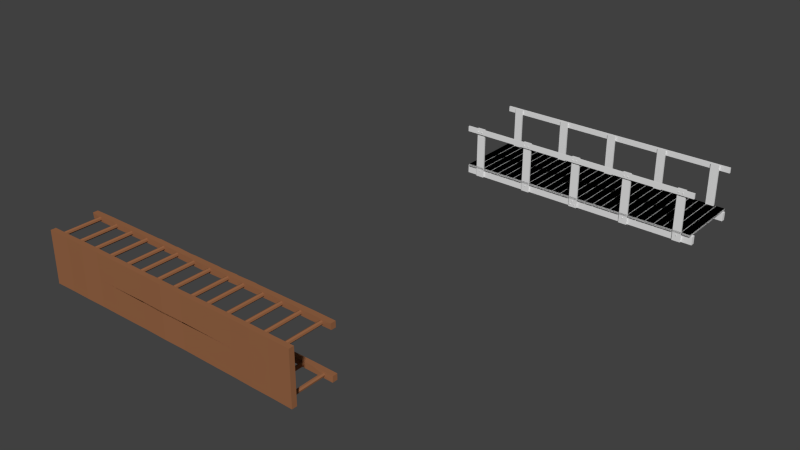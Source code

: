 # Source: untitled.blend  (saved by Blender 2.75.0; exported with 4.5.12 LTS)
import bpy
from mathutils import Matrix  # noqa: F401  (used for matrix-valued properties, if any)

bpy.ops.wm.read_factory_settings(use_empty=True)
scene = bpy.context.scene
scene.name = 'Scene'

# ---- collections
col_collection_1 = bpy.data.collections.new('Collection 1'); scene.collection.children.link(col_collection_1)

# ---- materials (node trees are filled in below, after node groups)
mat_holz = bpy.data.materials.new('Holz')
mat_holz.alpha_threshold = 0.0
mat_holz.use_transparent_shadow = False
mat_holz.diffuse_color = (0.3108, 0.132, 0.06121, 1.0)
mat_holz.roughness = 1.0
mat_holz.specular_intensity = 0.6

# ---- material node trees

# ---- world
world_world = bpy.data.worlds.new('World'); scene.world = world_world
world_world.color = (0.05088, 0.05088, 0.05088)
world_world.use_sun_shadow = False
world_world.sun_shadow_jitter_overblur = 0.0
world_world.cycles.sampling_method = 'MANUAL'
world_world.cycles.sample_map_resolution = 256

# ---- meshes
me_cube_029 = bpy.data.meshes.new('Cube.029')
me_cube_029.from_pydata([(-0.9412, -54.41, -9.022), (-0.9412, -54.41, 41.17), (-0.895, -54.41, -9.022), (-0.895, -54.41, 41.17), (-0.9412, -56.41, -9.022), (-0.9412, -56.41, 41.17), (-0.895, -56.41, -9.022), (-0.895, -56.41, 41.17), (-1.004, -55.9, 38.11), (-0.9909, -55.9, 38.11), (-1.004, -55.99, 38.31), (-0.9909, -55.99, 38.31), (-1.004, -55.99, 38.72), (-0.9909, -55.99, 38.72), (-1.004, -55.9, 38.92), (-0.9909, -55.9, 38.92), (-1.004, -55.81, 38.72), (-0.9909, -55.81, 38.72), (-1.004, -55.81, 38.31), (-0.9909, -55.81, 38.31), (-0.9909, -55.9, 37.91), (-0.9874, -55.9, 37.91), (-0.9909, -56.03, 38.21), (-0.9874, -56.03, 38.21), (-0.9909, -56.03, 38.82), (-0.9874, -56.03, 38.82), (-0.9909, -55.9, 39.12), (-0.9874, -55.9, 39.12), (-0.9909, -55.77, 38.82), (-0.9874, -55.77, 38.82), (-0.9909, -55.77, 38.21), (-0.9874, -55.77, 38.21), (-1.004, -54.89, 38.15), (-0.9909, -54.89, 38.15), (-1.004, -54.98, 38.35), (-0.9909, -54.98, 38.35), (-1.004, -54.98, 38.75), (-0.9909, -54.98, 38.75), (-1.004, -54.89, 38.95), (-0.9909, -54.89, 38.95), (-1.004, -54.8, 38.75), (-0.9909, -54.8, 38.75), (-1.004, -54.8, 38.35), (-0.9909, -54.8, 38.35), (-0.9909, -54.89, 37.94), (-0.9874, -54.89, 37.94), (-0.9909, -55.02, 38.25), (-0.9874, -55.02, 38.25), (-0.9909, -55.02, 38.85), (-0.9874, -55.02, 38.85), (-0.9909, -54.89, 39.15), (-0.9874, -54.89, 39.15), (-0.9909, -54.76, 38.85), (-0.9874, -54.76, 38.85), (-0.9909, -54.76, 38.25), (-0.9874, -54.76, 38.25), (-0.9582, -55.41, -3.626), (-0.9447, -55.41, -3.626), (-0.9582, -55.49, -3.425), (-0.9447, -55.49, -3.425), (-0.9582, -55.49, -3.024), (-0.9447, -55.49, -3.024), (-0.9582, -55.41, -2.823), (-0.9447, -55.41, -2.823), (-0.9582, -55.32, -3.024), (-0.9447, -55.32, -3.024), (-0.9582, -55.32, -3.425), (-0.9447, -55.32, -3.425), (-0.9448, -55.41, -3.831), (-0.9413, -55.41, -3.831), (-0.9448, -55.54, -3.528), (-0.9413, -55.54, -3.528), (-0.9448, -55.54, -2.923), (-0.9413, -55.54, -2.923), (-0.9448, -55.41, -2.62), (-0.9413, -55.41, -2.62), (-0.9448, -55.27, -2.923), (-0.9413, -55.27, -2.923), (-0.9448, -55.27, -3.528), (-0.9413, -55.27, -3.528), (-0.9413, -42.03, -3.528), (-0.9448, -42.03, -3.528), (-0.9413, -42.03, -2.923), (-0.9448, -42.03, -2.923), (-0.9413, -42.16, -2.62), (-0.9448, -42.16, -2.62), (-0.9413, -42.29, -2.923), (-0.9448, -42.29, -2.923), (-0.9413, -42.29, -3.528), (-0.9448, -42.29, -3.528), (-0.9413, -42.16, -3.831), (-0.9448, -42.16, -3.831), (-0.9447, -42.07, -3.425), (-0.9582, -42.07, -3.425), (-0.9447, -42.07, -3.024), (-0.9582, -42.07, -3.024), (-0.9447, -42.16, -2.823), (-0.9582, -42.16, -2.823), (-0.9447, -42.25, -3.024), (-0.9582, -42.25, -3.024), (-0.9447, -42.25, -3.425), (-0.9582, -42.25, -3.425), (-0.9447, -42.16, -3.626), (-0.9582, -42.16, -3.626), (-0.9874, -41.51, 38.25), (-0.9909, -41.51, 38.25), (-0.9874, -41.51, 38.85), (-0.9909, -41.51, 38.85), (-0.9874, -41.64, 39.15), (-0.9909, -41.64, 39.15), (-0.9874, -41.78, 38.85), (-0.9909, -41.78, 38.85), (-0.9874, -41.78, 38.25), (-0.9909, -41.78, 38.25), (-0.9874, -41.64, 37.94), (-0.9909, -41.64, 37.94), (-0.9909, -41.56, 38.35), (-1.004, -41.56, 38.35), (-0.9909, -41.56, 38.75), (-1.004, -41.56, 38.75), (-0.9909, -41.64, 38.95), (-1.004, -41.64, 38.95), (-0.9909, -41.73, 38.75), (-1.004, -41.73, 38.75), (-0.9909, -41.73, 38.35), (-1.004, -41.73, 38.35), (-0.9909, -41.64, 38.15), (-1.004, -41.64, 38.15), (-0.9874, -42.52, 38.21), (-0.9909, -42.52, 38.21), (-0.9874, -42.52, 38.82), (-0.9909, -42.52, 38.82), (-0.9874, -42.65, 39.12), (-0.9909, -42.65, 39.12), (-0.9874, -42.78, 38.82), (-0.9909, -42.78, 38.82), (-0.9874, -42.78, 38.21), (-0.9909, -42.78, 38.21), (-0.9874, -42.65, 37.91), (-0.9909, -42.65, 37.91), (-0.9909, -42.57, 38.31), (-1.004, -42.57, 38.31), (-0.9909, -42.57, 38.72), (-1.004, -42.57, 38.72), (-0.9909, -42.65, 38.92), (-1.004, -42.65, 38.92), (-0.9909, -42.74, 38.72), (-1.004, -42.74, 38.72), (-0.9909, -42.74, 38.31), (-1.004, -42.74, 38.31), (-0.9909, -42.65, 38.11), (-1.004, -42.65, 38.11), (-0.895, -43.16, 41.17), (-0.895, -43.16, -9.022), (-0.9412, -43.16, 41.17), (-0.9412, -43.16, -9.022), (-0.895, -41.16, 41.17), (-0.895, -41.16, -9.022), (-0.9412, -41.16, 41.17), (-0.9412, -41.16, -9.022), (-0.9413, -28.86, -3.528), (-0.9448, -28.86, -3.528), (-0.9413, -28.86, -2.923), (-0.9448, -28.86, -2.923), (-0.9413, -28.99, -2.62), (-0.9448, -28.99, -2.62), (-0.9413, -29.12, -2.923), (-0.9448, -29.12, -2.923), (-0.9413, -29.12, -3.528), (-0.9448, -29.12, -3.528), (-0.9413, -28.99, -3.831), (-0.9448, -28.99, -3.831), (-0.9447, -28.9, -3.425), (-0.9582, -28.9, -3.425), (-0.9447, -28.9, -3.024), (-0.9582, -28.9, -3.024), (-0.9447, -28.99, -2.823), (-0.9582, -28.99, -2.823), (-0.9447, -29.07, -3.024), (-0.9582, -29.07, -3.024), (-0.9447, -29.07, -3.425), (-0.9582, -29.07, -3.425), (-0.9447, -28.99, -3.626), (-0.9582, -28.99, -3.626), (-0.9413, -28.34, -6.818), (-0.9448, -28.34, -6.818), (-0.9413, -28.34, -6.212), (-0.9448, -28.34, -6.212), (-0.9413, -28.47, -5.91), (-0.9448, -28.47, -5.91), (-0.9413, -28.6, -6.212), (-0.9448, -28.6, -6.212), (-0.9413, -28.6, -6.818), (-0.9448, -28.6, -6.818), (-0.9413, -28.47, -7.121), (-0.9448, -28.47, -7.121), (-0.9447, -28.39, -6.715), (-0.9582, -28.39, -6.715), (-0.9447, -28.39, -6.313), (-0.9582, -28.39, -6.313), (-0.9447, -28.47, -6.113), (-0.9582, -28.47, -6.113), (-0.9447, -28.56, -6.313), (-0.9582, -28.56, -6.313), (-0.9447, -28.56, -6.715), (-0.9582, -28.56, -6.715), (-0.9447, -28.47, -6.916), (-0.9582, -28.47, -6.916), (-0.9413, -29.35, -6.854), (-0.9448, -29.35, -6.854), (-0.9413, -29.35, -6.248), (-0.9448, -29.35, -6.248), (-0.9413, -29.48, -5.946), (-0.9448, -29.48, -5.946), (-0.9413, -29.61, -6.248), (-0.9448, -29.61, -6.248), (-0.9413, -29.61, -6.854), (-0.9448, -29.61, -6.854), (-0.9413, -29.48, -7.156), (-0.9448, -29.48, -7.156), (-0.9447, -29.39, -6.751), (-0.9582, -29.39, -6.751), (-0.9447, -29.39, -6.349), (-0.9582, -29.39, -6.349), (-0.9447, -29.48, -6.148), (-0.9582, -29.48, -6.148), (-0.9447, -29.57, -6.349), (-0.9582, -29.57, -6.349), (-0.9447, -29.57, -6.751), (-0.9582, -29.57, -6.751), (-0.9447, -29.48, -6.951), (-0.9582, -29.48, -6.951), (-0.895, -29.99, 41.17), (-0.895, -29.99, -9.022), (-0.9412, -29.99, 41.17), (-0.9412, -29.99, -9.022), (-0.895, -27.99, 41.17), (-0.895, -27.99, -9.022), (-0.9412, -27.99, 41.17), (-0.9412, -27.99, -9.022), (-0.9413, -15.66, -3.528), (-0.9448, -15.66, -3.528), (-0.9413, -15.66, -2.923), (-0.9448, -15.66, -2.923), (-0.9413, -15.79, -2.62), (-0.9448, -15.79, -2.62), (-0.9413, -15.92, -2.923), (-0.9448, -15.92, -2.923), (-0.9413, -15.92, -3.528), (-0.9448, -15.92, -3.528), (-0.9413, -15.79, -3.831), (-0.9448, -15.79, -3.831), (-0.9447, -15.7, -3.425), (-0.9582, -15.7, -3.425), (-0.9447, -15.7, -3.024), (-0.9582, -15.7, -3.024), (-0.9447, -15.79, -2.823), (-0.9582, -15.79, -2.823), (-0.9447, -15.88, -3.024), (-0.9582, -15.88, -3.024), (-0.9447, -15.88, -3.425), (-0.9582, -15.88, -3.425), (-0.9447, -15.79, -3.626), (-0.9582, -15.79, -3.626), (-0.9874, -15.14, 38.25), (-0.9909, -15.14, 38.25), (-0.9874, -15.14, 38.85), (-0.9909, -15.14, 38.85), (-0.9874, -15.27, 39.15), (-0.9909, -15.27, 39.15), (-0.9874, -15.4, 38.85), (-0.9909, -15.4, 38.85), (-0.9874, -15.4, 38.25), (-0.9909, -15.4, 38.25), (-0.9874, -15.27, 37.94), (-0.9909, -15.27, 37.94), (-0.9909, -15.19, 38.35), (-1.004, -15.19, 38.35), (-0.9909, -15.19, 38.75), (-1.004, -15.19, 38.75), (-0.9909, -15.27, 38.95), (-1.004, -15.27, 38.95), (-0.9909, -15.36, 38.75), (-1.004, -15.36, 38.75), (-0.9909, -15.36, 38.35), (-1.004, -15.36, 38.35), (-0.9909, -15.27, 38.15), (-1.004, -15.27, 38.15), (-0.9874, -16.15, 38.21), (-0.9909, -16.15, 38.21), (-0.9874, -16.15, 38.82), (-0.9909, -16.15, 38.82), (-0.9874, -16.28, 39.12), (-0.9909, -16.28, 39.12), (-0.9874, -16.41, 38.82), (-0.9909, -16.41, 38.82), (-0.9874, -16.41, 38.21), (-0.9909, -16.41, 38.21), (-0.9874, -16.28, 37.91), (-0.9909, -16.28, 37.91), (-0.9909, -16.2, 38.31), (-1.004, -16.2, 38.31), (-0.9909, -16.2, 38.72), (-1.004, -16.2, 38.72), (-0.9909, -16.28, 38.92), (-1.004, -16.28, 38.92), (-0.9909, -16.37, 38.72), (-1.004, -16.37, 38.72), (-0.9909, -16.37, 38.31), (-1.004, -16.37, 38.31), (-0.9909, -16.28, 38.11), (-1.004, -16.28, 38.11), (-0.895, -16.79, 41.17), (-0.895, -16.79, -9.022), (-0.9412, -16.79, 41.17), (-0.9412, -16.79, -9.022), (-0.895, -14.79, 41.17), (-0.895, -14.79, -9.022), (-0.9412, -14.79, 41.17), (-0.9412, -14.79, -9.022), (-0.9413, -2.394, -3.528), (-0.9448, -2.394, -3.528), (-0.9413, -2.394, -2.923), (-0.9448, -2.394, -2.923), (-0.9413, -2.524, -2.62), (-0.9448, -2.524, -2.62), (-0.9413, -2.655, -2.923), (-0.9448, -2.655, -2.923), (-0.9413, -2.655, -3.528), (-0.9448, -2.655, -3.528), (-0.9413, -2.524, -3.831), (-0.9448, -2.524, -3.831), (-0.9447, -2.438, -3.425), (-0.9582, -2.438, -3.425), (-0.9447, -2.438, -3.024), (-0.9582, -2.438, -3.024), (-0.9447, -2.525, -2.823), (-0.9582, -2.525, -2.823), (-0.9447, -2.611, -3.024), (-0.9582, -2.611, -3.024), (-0.9447, -2.611, -3.425), (-0.9582, -2.611, -3.425), (-0.9447, -2.525, -3.626), (-0.9582, -2.525, -3.626), (-0.9874, -1.878, 38.25), (-0.9909, -1.878, 38.25), (-0.9874, -1.878, 38.85), (-0.9909, -1.878, 38.85), (-0.9874, -2.009, 39.15), (-0.9909, -2.009, 39.15), (-0.9874, -2.139, 38.85), (-0.9909, -2.139, 38.85), (-0.9874, -2.139, 38.25), (-0.9909, -2.139, 38.25), (-0.9874, -2.009, 37.94), (-0.9909, -2.009, 37.94), (-0.9909, -1.922, 38.35), (-1.004, -1.922, 38.35), (-0.9909, -1.922, 38.75), (-1.004, -1.922, 38.75), (-0.9909, -2.009, 38.95), (-1.004, -2.009, 38.95), (-0.9909, -2.096, 38.75), (-1.004, -2.096, 38.75), (-0.9909, -2.096, 38.35), (-1.004, -2.096, 38.35), (-0.9909, -2.009, 38.15), (-1.004, -2.009, 38.15), (-0.9874, -2.886, 38.21), (-0.9909, -2.886, 38.21), (-0.9874, -2.886, 38.82), (-0.9909, -2.886, 38.82), (-0.9874, -3.017, 39.12), (-0.9909, -3.017, 39.12), (-0.9874, -3.148, 38.82), (-0.9909, -3.148, 38.82), (-0.9874, -3.148, 38.21), (-0.9909, -3.148, 38.21), (-0.9874, -3.017, 37.91), (-0.9909, -3.017, 37.91), (-0.9909, -2.931, 38.31), (-1.004, -2.931, 38.31), (-0.9909, -2.931, 38.72), (-1.004, -2.931, 38.72), (-0.9909, -3.017, 38.92), (-1.004, -3.017, 38.92), (-0.9909, -3.104, 38.72), (-1.004, -3.104, 38.72), (-0.9909, -3.104, 38.31), (-1.004, -3.104, 38.31), (-0.9909, -3.017, 38.11), (-1.004, -3.017, 38.11), (-0.895, -3.527, 41.17), (-0.895, -3.527, -9.022), (-0.9412, -3.527, 41.17), (-0.9412, -3.527, -9.022), (-0.895, -1.525, 41.17), (-0.895, -1.525, -9.022), (-0.9412, -1.525, 41.17), (-0.9412, -1.525, -9.022), (-0.9874, 0.9561, 41.17), (-0.9874, -58.55, 41.17), (-0.9412, 0.9561, 41.17), (-0.9412, -58.55, 41.17), (-0.9874, 0.9561, 36.01), (-0.9874, -58.55, 36.01), (-0.9412, 0.9561, 36.01), (-0.9412, -58.55, 36.01), (-0.9874, -28.34, 38.18), (-0.9909, -28.34, 38.18), (-0.9874, -28.34, 38.78), (-0.9909, -28.34, 38.78), (-0.9874, -28.47, 39.09), (-0.9909, -28.47, 39.09), (-0.9874, -28.6, 38.78), (-0.9909, -28.6, 38.78), (-0.9874, -28.6, 38.18), (-0.9909, -28.6, 38.18), (-0.9874, -28.47, 37.88), (-0.9909, -28.47, 37.88), (-0.9909, -28.39, 38.28), (-1.004, -28.39, 38.28), (-0.9909, -28.39, 38.68), (-1.004, -28.39, 38.68), (-0.9909, -28.47, 38.88), (-1.004, -28.47, 38.88), (-0.9909, -28.56, 38.68), (-1.004, -28.56, 38.68), (-0.9909, -28.56, 38.28), (-1.004, -28.56, 38.28), (-0.9909, -28.47, 38.08), (-1.004, -28.47, 38.08), (-0.9874, -29.35, 38.14), (-0.9909, -29.35, 38.14), (-0.9874, -29.35, 38.75), (-0.9909, -29.35, 38.75), (-0.9874, -29.48, 39.05), (-0.9909, -29.48, 39.05), (-0.9874, -29.61, 38.75), (-0.9909, -29.61, 38.75), (-0.9874, -29.61, 38.14), (-0.9909, -29.61, 38.14), (-0.9874, -29.48, 37.84), (-0.9909, -29.48, 37.84), (-0.9909, -29.39, 38.25), (-1.004, -29.39, 38.25), (-0.9909, -29.39, 38.65), (-1.004, -29.39, 38.65), (-0.9909, -29.48, 38.85), (-1.004, -29.48, 38.85), (-0.9909, -29.57, 38.65), (-1.004, -29.57, 38.65), (-0.9909, -29.57, 38.25), (-1.004, -29.57, 38.25), (-0.9909, -29.48, 38.05), (-1.004, -29.48, 38.05), (1.007, -3.166, -9.022), (1.007, -3.166, 41.17), (0.9606, -3.166, -9.022), (0.9606, -3.166, 41.17), (1.007, -1.164, -9.022), (1.007, -1.164, 41.17), (0.9606, -1.164, -9.022), (0.9606, -1.164, 41.17), (1.07, -1.673, 38.11), (1.056, -1.673, 38.11), (1.07, -1.587, 38.31), (1.056, -1.587, 38.31), (1.07, -1.587, 38.72), (1.056, -1.587, 38.72), (1.07, -1.673, 38.92), (1.056, -1.673, 38.92), (1.07, -1.76, 38.72), (1.056, -1.76, 38.72), (1.07, -1.76, 38.31), (1.056, -1.76, 38.31), (1.056, -1.674, 37.91), (1.053, -1.674, 37.91), (1.056, -1.543, 38.21), (1.053, -1.543, 38.21), (1.056, -1.543, 38.82), (1.053, -1.543, 38.82), (1.056, -1.674, 39.12), (1.053, -1.674, 39.12), (1.056, -1.804, 38.82), (1.053, -1.804, 38.82), (1.056, -1.804, 38.21), (1.053, -1.804, 38.21), (1.07, -2.682, 38.15), (1.056, -2.682, 38.15), (1.07, -2.595, 38.35), (1.056, -2.595, 38.35), (1.07, -2.595, 38.75), (1.056, -2.595, 38.75), (1.07, -2.682, 38.95), (1.056, -2.682, 38.95), (1.07, -2.769, 38.75), (1.056, -2.769, 38.75), (1.07, -2.769, 38.35), (1.056, -2.769, 38.35), (1.056, -2.682, 37.94), (1.053, -2.682, 37.94), (1.056, -2.552, 38.25), (1.053, -2.552, 38.25), (1.056, -2.552, 38.85), (1.053, -2.552, 38.85), (1.056, -2.682, 39.15), (1.053, -2.682, 39.15), (1.056, -2.813, 38.85), (1.053, -2.813, 38.85), (1.056, -2.813, 38.25), (1.053, -2.813, 38.25), (1.024, -2.166, -3.626), (1.01, -2.166, -3.626), (1.024, -2.08, -3.425), (1.01, -2.08, -3.425), (1.024, -2.08, -3.024), (1.01, -2.08, -3.024), (1.024, -2.166, -2.823), (1.01, -2.166, -2.823), (1.024, -2.253, -3.024), (1.01, -2.253, -3.024), (1.024, -2.253, -3.425), (1.01, -2.253, -3.425), (1.01, -2.166, -3.831), (1.007, -2.166, -3.831), (1.01, -2.036, -3.528), (1.007, -2.036, -3.528), (1.01, -2.036, -2.923), (1.007, -2.036, -2.923), (1.01, -2.166, -2.62), (1.007, -2.166, -2.62), (1.01, -2.297, -2.923), (1.007, -2.297, -2.923), (1.01, -2.297, -3.528), (1.007, -2.297, -3.528), (1.007, -15.54, -3.528), (1.01, -15.54, -3.528), (1.007, -15.54, -2.923), (1.01, -15.54, -2.923), (1.007, -15.41, -2.62), (1.01, -15.41, -2.62), (1.007, -15.28, -2.923), (1.01, -15.28, -2.923), (1.007, -15.28, -3.528), (1.01, -15.28, -3.528), (1.007, -15.41, -3.831), (1.01, -15.41, -3.831), (1.01, -15.5, -3.425), (1.024, -15.5, -3.425), (1.01, -15.5, -3.024), (1.024, -15.5, -3.024), (1.01, -15.41, -2.823), (1.024, -15.41, -2.823), (1.01, -15.32, -3.024), (1.024, -15.32, -3.024), (1.01, -15.32, -3.425), (1.024, -15.32, -3.425), (1.01, -15.41, -3.626), (1.024, -15.41, -3.626), (1.053, -16.06, 38.25), (1.056, -16.06, 38.25), (1.053, -16.06, 38.85), (1.056, -16.06, 38.85), (1.053, -15.93, 39.15), (1.056, -15.93, 39.15), (1.053, -15.8, 38.85), (1.056, -15.8, 38.85), (1.053, -15.8, 38.25), (1.056, -15.8, 38.25), (1.053, -15.93, 37.94), (1.056, -15.93, 37.94), (1.056, -16.01, 38.35), (1.07, -16.01, 38.35), (1.056, -16.01, 38.75), (1.07, -16.01, 38.75), (1.056, -15.93, 38.95), (1.07, -15.93, 38.95), (1.056, -15.84, 38.75), (1.07, -15.84, 38.75), (1.056, -15.84, 38.35), (1.07, -15.84, 38.35), (1.056, -15.93, 38.15), (1.07, -15.93, 38.15), (1.053, -15.05, 38.21), (1.056, -15.05, 38.21), (1.053, -15.05, 38.82), (1.056, -15.05, 38.82), (1.053, -14.92, 39.12), (1.056, -14.92, 39.12), (1.053, -14.79, 38.82), (1.056, -14.79, 38.82), (1.053, -14.79, 38.21), (1.056, -14.79, 38.21), (1.053, -14.92, 37.91), (1.056, -14.92, 37.91), (1.056, -15.01, 38.31), (1.07, -15.01, 38.31), (1.056, -15.01, 38.72), (1.07, -15.01, 38.72), (1.056, -14.92, 38.92), (1.07, -14.92, 38.92), (1.056, -14.83, 38.72), (1.07, -14.83, 38.72), (1.056, -14.83, 38.31), (1.07, -14.83, 38.31), (1.056, -14.92, 38.11), (1.07, -14.92, 38.11), (0.9606, -14.41, 41.17), (0.9606, -14.41, -9.022), (1.007, -14.41, 41.17), (1.007, -14.41, -9.022), (0.9606, -16.41, 41.17), (0.9606, -16.41, -9.022), (1.007, -16.41, 41.17), (1.007, -16.41, -9.022), (1.007, -28.72, -3.528), (1.01, -28.72, -3.528), (1.007, -28.72, -2.923), (1.01, -28.72, -2.923), (1.007, -28.58, -2.62), (1.01, -28.58, -2.62), (1.007, -28.45, -2.923), (1.01, -28.45, -2.923), (1.007, -28.45, -3.528), (1.01, -28.45, -3.528), (1.007, -28.58, -3.831), (1.01, -28.58, -3.831), (1.01, -28.67, -3.425), (1.024, -28.67, -3.425), (1.01, -28.67, -3.024), (1.024, -28.67, -3.024), (1.01, -28.58, -2.823), (1.024, -28.58, -2.823), (1.01, -28.5, -3.024), (1.024, -28.5, -3.024), (1.01, -28.5, -3.425), (1.024, -28.5, -3.425), (1.01, -28.58, -3.626), (1.024, -28.58, -3.626), (1.007, -29.23, -6.818), (1.01, -29.23, -6.818), (1.007, -29.23, -6.212), (1.01, -29.23, -6.212), (1.007, -29.1, -5.91), (1.01, -29.1, -5.91), (1.007, -28.97, -6.212), (1.01, -28.97, -6.212), (1.007, -28.97, -6.818), (1.01, -28.97, -6.818), (1.007, -29.1, -7.121), (1.01, -29.1, -7.121), (1.01, -29.19, -6.715), (1.024, -29.19, -6.715), (1.01, -29.19, -6.313), (1.024, -29.19, -6.313), (1.01, -29.1, -6.113), (1.024, -29.1, -6.113), (1.01, -29.01, -6.313), (1.024, -29.01, -6.313), (1.01, -29.01, -6.715), (1.024, -29.01, -6.715), (1.01, -29.1, -6.916), (1.024, -29.1, -6.916), (1.007, -28.22, -6.854), (1.01, -28.22, -6.854), (1.007, -28.22, -6.248), (1.01, -28.22, -6.248), (1.007, -28.09, -5.946), (1.01, -28.09, -5.946), (1.007, -27.96, -6.248), (1.01, -27.96, -6.248), (1.007, -27.96, -6.854), (1.01, -27.96, -6.854), (1.007, -28.09, -7.156), (1.01, -28.09, -7.156), (1.01, -28.18, -6.751), (1.024, -28.18, -6.751), (1.01, -28.18, -6.349), (1.024, -28.18, -6.349), (1.01, -28.09, -6.148), (1.024, -28.09, -6.148), (1.01, -28.0, -6.349), (1.024, -28.0, -6.349), (1.01, -28.0, -6.751), (1.024, -28.0, -6.751), (1.01, -28.09, -6.951), (1.024, -28.09, -6.951), (0.9606, -27.58, 41.17), (0.9606, -27.58, -9.022), (1.007, -27.58, 41.17), (1.007, -27.58, -9.022), (0.9606, -29.58, 41.17), (0.9606, -29.58, -9.022), (1.007, -29.58, 41.17), (1.007, -29.58, -9.022), (1.007, -41.91, -3.528), (1.01, -41.91, -3.528), (1.007, -41.91, -2.923), (1.01, -41.91, -2.923), (1.007, -41.78, -2.62), (1.01, -41.78, -2.62), (1.007, -41.65, -2.923), (1.01, -41.65, -2.923), (1.007, -41.65, -3.528), (1.01, -41.65, -3.528), (1.007, -41.78, -3.831), (1.01, -41.78, -3.831), (1.01, -41.87, -3.425), (1.024, -41.87, -3.425), (1.01, -41.87, -3.024), (1.024, -41.87, -3.024), (1.01, -41.78, -2.823), (1.024, -41.78, -2.823), (1.01, -41.7, -3.024), (1.024, -41.7, -3.024), (1.01, -41.7, -3.425), (1.024, -41.7, -3.425), (1.01, -41.78, -3.626), (1.024, -41.78, -3.626), (1.053, -42.43, 38.25), (1.056, -42.43, 38.25), (1.053, -42.43, 38.85), (1.056, -42.43, 38.85), (1.053, -42.3, 39.15), (1.056, -42.3, 39.15), (1.053, -42.17, 38.85), (1.056, -42.17, 38.85), (1.053, -42.17, 38.25), (1.056, -42.17, 38.25), (1.053, -42.3, 37.94), (1.056, -42.3, 37.94), (1.056, -42.39, 38.35), (1.07, -42.39, 38.35), (1.056, -42.39, 38.75), (1.07, -42.39, 38.75), (1.056, -42.3, 38.95), (1.07, -42.3, 38.95), (1.056, -42.21, 38.75), (1.07, -42.21, 38.75), (1.056, -42.21, 38.35), (1.07, -42.21, 38.35), (1.056, -42.3, 38.15), (1.07, -42.3, 38.15), (1.053, -41.42, 38.21), (1.056, -41.42, 38.21), (1.053, -41.42, 38.82), (1.056, -41.42, 38.82), (1.053, -41.29, 39.12), (1.056, -41.29, 39.12), (1.053, -41.16, 38.82), (1.056, -41.16, 38.82), (1.053, -41.16, 38.21), (1.056, -41.16, 38.21), (1.053, -41.29, 37.91), (1.056, -41.29, 37.91), (1.056, -41.38, 38.31), (1.07, -41.38, 38.31), (1.056, -41.38, 38.72), (1.07, -41.38, 38.72), (1.056, -41.29, 38.92), (1.07, -41.29, 38.92), (1.056, -41.2, 38.72), (1.07, -41.2, 38.72), (1.056, -41.2, 38.31), (1.07, -41.2, 38.31), (1.056, -41.29, 38.11), (1.07, -41.29, 38.11), (0.9606, -40.78, 41.17), (0.9606, -40.78, -9.022), (1.007, -40.78, 41.17), (1.007, -40.78, -9.022), (0.9606, -42.78, 41.17), (0.9606, -42.78, -9.022), (1.007, -42.78, 41.17), (1.007, -42.78, -9.022), (1.007, -55.18, -3.528), (1.01, -55.18, -3.528), (1.007, -55.18, -2.923), (1.01, -55.18, -2.923), (1.007, -55.05, -2.62), (1.01, -55.05, -2.62), (1.007, -54.92, -2.923), (1.01, -54.92, -2.923), (1.007, -54.92, -3.528), (1.01, -54.92, -3.528), (1.007, -55.05, -3.831), (1.01, -55.05, -3.831), (1.01, -55.13, -3.425), (1.024, -55.13, -3.425), (1.01, -55.13, -3.024), (1.024, -55.13, -3.024), (1.01, -55.05, -2.823), (1.024, -55.05, -2.823), (1.01, -54.96, -3.024), (1.024, -54.96, -3.024), (1.01, -54.96, -3.425), (1.024, -54.96, -3.425), (1.01, -55.05, -3.626), (1.024, -55.05, -3.626), (1.053, -55.69, 38.25), (1.056, -55.69, 38.25), (1.053, -55.69, 38.85), (1.056, -55.69, 38.85), (1.053, -55.56, 39.15), (1.056, -55.56, 39.15), (1.053, -55.43, 38.85), (1.056, -55.43, 38.85), (1.053, -55.43, 38.25), (1.056, -55.43, 38.25), (1.053, -55.56, 37.94), (1.056, -55.56, 37.94), (1.056, -55.65, 38.35), (1.07, -55.65, 38.35), (1.056, -55.65, 38.75), (1.07, -55.65, 38.75), (1.056, -55.56, 38.95), (1.07, -55.56, 38.95), (1.056, -55.48, 38.75), (1.07, -55.48, 38.75), (1.056, -55.48, 38.35), (1.07, -55.48, 38.35), (1.056, -55.56, 38.15), (1.07, -55.56, 38.15), (1.053, -54.69, 38.21), (1.056, -54.69, 38.21), (1.053, -54.69, 38.82), (1.056, -54.69, 38.82), (1.053, -54.55, 39.12), (1.056, -54.55, 39.12), (1.053, -54.42, 38.82), (1.056, -54.42, 38.82), (1.053, -54.42, 38.21), (1.056, -54.42, 38.21), (1.053, -54.55, 37.91), (1.056, -54.55, 37.91), (1.056, -54.64, 38.31), (1.07, -54.64, 38.31), (1.056, -54.64, 38.72), (1.07, -54.64, 38.72), (1.056, -54.55, 38.92), (1.07, -54.55, 38.92), (1.056, -54.47, 38.72), (1.07, -54.47, 38.72), (1.056, -54.47, 38.31), (1.07, -54.47, 38.31), (1.056, -54.55, 38.11), (1.07, -54.55, 38.11), (0.9606, -54.05, 41.17), (0.9606, -54.05, -9.022), (1.007, -54.05, 41.17), (1.007, -54.05, -9.022), (0.9606, -56.05, 41.17), (0.9606, -56.05, -9.022), (1.007, -56.05, 41.17), (1.007, -56.05, -9.022), (1.053, -58.53, 41.17), (1.053, 0.9797, 41.17), (1.007, -58.53, 41.17), (1.007, 0.9797, 41.17), (1.053, -58.53, 36.01), (1.053, 0.9797, 36.01), (1.007, -58.53, 36.01), (1.007, 0.9797, 36.01), (1.053, -29.23, 38.18), (1.056, -29.23, 38.18), (1.053, -29.23, 38.78), (1.056, -29.23, 38.78), (1.053, -29.1, 39.09), (1.056, -29.1, 39.09), (1.053, -28.97, 38.78), (1.056, -28.97, 38.78), (1.053, -28.97, 38.18), (1.056, -28.97, 38.18), (1.053, -29.1, 37.88), (1.056, -29.1, 37.88), (1.056, -29.19, 38.28), (1.07, -29.19, 38.28), (1.056, -29.19, 38.68), (1.07, -29.19, 38.68), (1.056, -29.1, 38.88), (1.07, -29.1, 38.88), (1.056, -29.01, 38.68), (1.07, -29.01, 38.68), (1.056, -29.01, 38.28), (1.07, -29.01, 38.28), (1.056, -29.1, 38.08), (1.07, -29.1, 38.08), (1.053, -28.22, 38.14), (1.056, -28.22, 38.14), (1.053, -28.22, 38.75), (1.056, -28.22, 38.75), (1.053, -28.09, 39.05), (1.056, -28.09, 39.05), (1.053, -27.96, 38.75), (1.056, -27.96, 38.75), (1.053, -27.96, 38.14), (1.056, -27.96, 38.14), (1.053, -28.09, 37.84), (1.056, -28.09, 37.84), (1.056, -28.18, 38.25), (1.07, -28.18, 38.25), (1.056, -28.18, 38.65), (1.07, -28.18, 38.65), (1.056, -28.09, 38.85), (1.07, -28.09, 38.85), (1.056, -28.0, 38.65), (1.07, -28.0, 38.65), (1.056, -28.0, 38.25), (1.07, -28.0, 38.25), (1.056, -28.09, 38.05), (1.07, -28.09, 38.05), (-0.955, -1.0, -1.0), (-0.955, -1.0, 1.0), (-0.955, 1.0, -1.0), (-0.955, 1.0, 1.0), (1.009, -1.0, -1.0), (1.009, -1.0, 1.0), (1.009, 1.0, -1.0), (1.009, 1.0, 1.0), (-0.955, -3.202, -1.0), (-0.955, -3.202, 1.0), (-0.955, -1.202, -1.0), (-0.955, -1.202, 1.0), (1.009, -3.202, -1.0), (1.009, -3.202, 1.0), (1.009, -1.202, -1.0), (1.009, -1.202, 1.0), (-0.955, -5.405, -1.0), (-0.955, -5.405, 1.0), (-0.955, -3.405, -1.0), (-0.955, -3.405, 1.0), (1.009, -5.405, -1.0), (1.009, -5.405, 1.0), (1.009, -3.405, -1.0), (1.009, -3.405, 1.0), (-0.955, -7.607, -1.0), (-0.955, -7.607, 1.0), (-0.955, -5.607, -1.0), (-0.955, -5.607, 1.0), (1.009, -7.607, -1.0), (1.009, -7.607, 1.0), (1.009, -5.607, -1.0), (1.009, -5.607, 1.0), (-0.955, -9.81, -1.0), (-0.955, -9.81, 1.0), (-0.955, -7.81, -1.0), (-0.955, -7.81, 1.0), (1.009, -9.81, -1.0), (1.009, -9.81, 1.0), (1.009, -7.81, -1.0), (1.009, -7.81, 1.0), (-0.955, -12.01, -1.0), (-0.955, -12.01, 1.0), (-0.955, -10.01, -1.0), (-0.955, -10.01, 1.0), (1.009, -12.01, -1.0), (1.009, -12.01, 1.0), (1.009, -10.01, -1.0), (1.009, -10.01, 1.0), (-0.955, -14.21, -1.0), (-0.955, -14.21, 1.0), (-0.955, -12.21, -1.0), (-0.955, -12.21, 1.0), (1.009, -14.21, -1.0), (1.009, -14.21, 1.0), (1.009, -12.21, -1.0), (1.009, -12.21, 1.0), (-0.955, -16.42, -1.0), (-0.955, -16.42, 1.0), (-0.955, -14.42, -1.0), (-0.955, -14.42, 1.0), (1.009, -16.42, -1.0), (1.009, -16.42, 1.0), (1.009, -14.42, -1.0), (1.009, -14.42, 1.0), (-0.955, -18.62, -1.0), (-0.955, -18.62, 1.0), (-0.955, -16.62, -1.0), (-0.955, -16.62, 1.0), (1.009, -18.62, -1.0), (1.009, -18.62, 1.0), (1.009, -16.62, -1.0), (1.009, -16.62, 1.0), (-0.955, -20.82, -1.0), (-0.955, -20.82, 1.0), (-0.955, -18.82, -1.0), (-0.955, -18.82, 1.0), (1.009, -20.82, -1.0), (1.009, -20.82, 1.0), (1.009, -18.82, -1.0), (1.009, -18.82, 1.0), (-0.955, -23.02, -1.0), (-0.955, -23.02, 1.0), (-0.955, -21.02, -1.0), (-0.955, -21.02, 1.0), (1.009, -23.02, -1.0), (1.009, -23.02, 1.0), (1.009, -21.02, -1.0), (1.009, -21.02, 1.0), (-0.955, -25.23, -1.0), (-0.955, -25.23, 1.0), (-0.955, -23.23, -1.0), (-0.955, -23.23, 1.0), (1.009, -25.23, -1.0), (1.009, -25.23, 1.0), (1.009, -23.23, -1.0), (1.009, -23.23, 1.0), (-0.955, -27.43, -1.0), (-0.955, -27.43, 1.0), (-0.955, -25.43, -1.0), (-0.955, -25.43, 1.0), (1.009, -27.43, -1.0), (1.009, -27.43, 1.0), (1.009, -25.43, -1.0), (1.009, -25.43, 1.0), (-0.955, -29.63, -1.0), (-0.955, -29.63, 1.0), (-0.955, -27.63, -1.0), (-0.955, -27.63, 1.0), (1.009, -29.63, -1.0), (1.009, -29.63, 1.0), (1.009, -27.63, -1.0), (1.009, -27.63, 1.0), (-0.955, -31.83, -1.0), (-0.955, -31.83, 1.0), (-0.955, -29.83, -1.0), (-0.955, -29.83, 1.0), (1.009, -31.83, -1.0), (1.009, -31.83, 1.0), (1.009, -29.83, -1.0), (1.009, -29.83, 1.0), (-0.955, -34.04, -1.0), (-0.955, -34.04, 1.0), (-0.955, -32.04, -1.0), (-0.955, -32.04, 1.0), (1.009, -34.04, -1.0), (1.009, -34.04, 1.0), (1.009, -32.04, -1.0), (1.009, -32.04, 1.0), (-0.955, -36.24, -1.0), (-0.955, -36.24, 1.0), (-0.955, -34.24, -1.0), (-0.955, -34.24, 1.0), (1.009, -36.24, -1.0), (1.009, -36.24, 1.0), (1.009, -34.24, -1.0), (1.009, -34.24, 1.0), (-0.955, -38.44, -1.0), (-0.955, -38.44, 1.0), (-0.955, -36.44, -1.0), (-0.955, -36.44, 1.0), (1.009, -38.44, -1.0), (1.009, -38.44, 1.0), (1.009, -36.44, -1.0), (1.009, -36.44, 1.0), (-0.955, -40.64, -1.0), (-0.955, -40.64, 1.0), (-0.955, -38.64, -1.0), (-0.955, -38.64, 1.0), (1.009, -40.64, -1.0), (1.009, -40.64, 1.0), (1.009, -38.64, -1.0), (1.009, -38.64, 1.0), (-0.955, -42.85, -1.0), (-0.955, -42.85, 1.0), (-0.955, -40.85, -1.0), (-0.955, -40.85, 1.0), (1.009, -42.85, -1.0), (1.009, -42.85, 1.0), (1.009, -40.85, -1.0), (1.009, -40.85, 1.0), (-0.955, -45.05, -1.0), (-0.955, -45.05, 1.0), (-0.955, -43.05, -1.0), (-0.955, -43.05, 1.0), (1.009, -45.05, -1.0), (1.009, -45.05, 1.0), (1.009, -43.05, -1.0), (1.009, -43.05, 1.0), (-0.955, -47.25, -1.0), (-0.955, -47.25, 1.0), (-0.955, -45.25, -1.0), (-0.955, -45.25, 1.0), (1.009, -47.25, -1.0), (1.009, -47.25, 1.0), (1.009, -45.25, -1.0), (1.009, -45.25, 1.0), (-0.955, -49.45, -1.0), (-0.955, -49.45, 1.0), (-0.955, -47.45, -1.0), (-0.955, -47.45, 1.0), (1.009, -49.45, -1.0), (1.009, -49.45, 1.0), (1.009, -47.45, -1.0), (1.009, -47.45, 1.0), (-0.955, -51.66, -1.0), (-0.955, -51.66, 1.0), (-0.955, -49.66, -1.0), (-0.955, -49.66, 1.0), (1.009, -51.66, -1.0), (1.009, -51.66, 1.0), (1.009, -49.66, -1.0), (1.009, -49.66, 1.0), (-0.955, -53.86, -1.0), (-0.955, -53.86, 1.0), (-0.955, -51.86, -1.0), (-0.955, -51.86, 1.0), (1.009, -53.86, -1.0), (1.009, -53.86, 1.0), (1.009, -51.86, -1.0), (1.009, -51.86, 1.0), (-0.955, -56.06, -1.0), (-0.955, -56.06, 1.0), (-0.955, -54.06, -1.0), (-0.955, -54.06, 1.0), (1.009, -56.06, -1.0), (1.009, -56.06, 1.0), (1.009, -54.06, -1.0), (1.009, -54.06, 1.0), (-0.955, -58.26, -1.0), (-0.955, -58.26, 1.0), (-0.955, -56.26, -1.0), (-0.955, -56.26, 1.0), (1.009, -58.26, -1.0), (1.009, -58.26, 1.0), (1.009, -56.26, -1.0), (1.009, -56.26, 1.0), (-0.7729, -58.75, -9.025), (-0.7729, -58.75, -1.0), (-0.8883, -58.75, -9.025), (-0.8883, -58.75, -1.0), (-0.7729, 1.42, -9.025), (-0.7729, 1.42, -1.0), (-0.8883, 1.42, -9.025), (-0.8883, 1.42, -1.0), (0.9602, -58.75, -9.025), (0.9602, -58.75, -1.0), (0.8448, -58.75, -9.025), (0.8448, -58.75, -1.0), (0.9602, 1.42, -9.025), (0.9602, 1.42, -1.0), (0.8448, 1.42, -9.025), (0.8448, 1.42, -1.0), (-0.955, -1.0, -1.0), (-0.955, -1.0, 1.0), (-0.955, 1.0, -1.0), (-0.955, 1.0, 1.0), (1.009, -1.0, -1.0), (1.009, -1.0, 1.0), (1.009, 1.0, -1.0), (1.009, 1.0, 1.0), (-0.955, -3.202, -1.0), (-0.955, -3.202, 1.0), (-0.955, -1.202, -1.0), (-0.955, -1.202, 1.0), (1.009, -3.202, -1.0), (1.009, -3.202, 1.0), (1.009, -1.202, -1.0), (1.009, -1.202, 1.0), (-0.955, -5.405, -1.0), (-0.955, -5.405, 1.0), (-0.955, -3.405, -1.0), (-0.955, -3.405, 1.0), (1.009, -5.405, -1.0), (1.009, -5.405, 1.0), (1.009, -3.405, -1.0), (1.009, -3.405, 1.0), (-0.955, -7.607, -1.0), (-0.955, -7.607, 1.0), (-0.955, -5.607, -1.0), (-0.955, -5.607, 1.0), (1.009, -7.607, -1.0), (1.009, -7.607, 1.0), (1.009, -5.607, -1.0), (1.009, -5.607, 1.0), (-0.955, -9.81, -1.0), (-0.955, -9.81, 1.0), (-0.955, -7.81, -1.0), (-0.955, -7.81, 1.0), (1.009, -9.81, -1.0), (1.009, -9.81, 1.0), (1.009, -7.81, -1.0), (1.009, -7.81, 1.0), (-0.955, -12.01, -1.0), (-0.955, -12.01, 1.0), (-0.955, -10.01, -1.0), (-0.955, -10.01, 1.0), (1.009, -12.01, -1.0), (1.009, -12.01, 1.0), (1.009, -10.01, -1.0), (1.009, -10.01, 1.0), (-0.955, -14.21, -1.0), (-0.955, -14.21, 1.0), (-0.955, -12.21, -1.0), (-0.955, -12.21, 1.0), (1.009, -14.21, -1.0), (1.009, -14.21, 1.0), (1.009, -12.21, -1.0), (1.009, -12.21, 1.0), (-0.955, -16.42, -1.0), (-0.955, -16.42, 1.0), (-0.955, -14.42, -1.0), (-0.955, -14.42, 1.0), (1.009, -16.42, -1.0), (1.009, -16.42, 1.0), (1.009, -14.42, -1.0), (1.009, -14.42, 1.0), (-0.955, -18.62, -1.0), (-0.955, -18.62, 1.0), (-0.955, -16.62, -1.0), (-0.955, -16.62, 1.0), (1.009, -18.62, -1.0), (1.009, -18.62, 1.0), (1.009, -16.62, -1.0), (1.009, -16.62, 1.0), (-0.955, -20.82, -1.0), (-0.955, -20.82, 1.0), (-0.955, -18.82, -1.0), (-0.955, -18.82, 1.0), (1.009, -20.82, -1.0), (1.009, -20.82, 1.0), (1.009, -18.82, -1.0), (1.009, -18.82, 1.0), (-0.955, -23.02, -1.0), (-0.955, -23.02, 1.0), (-0.955, -21.02, -1.0), (-0.955, -21.02, 1.0), (1.009, -23.02, -1.0), (1.009, -23.02, 1.0), (1.009, -21.02, -1.0), (1.009, -21.02, 1.0), (-0.955, -25.23, -1.0), (-0.955, -25.23, 1.0), (-0.955, -23.23, -1.0), (-0.955, -23.23, 1.0), (1.009, -25.23, -1.0), (1.009, -25.23, 1.0), (1.009, -23.23, -1.0), (1.009, -23.23, 1.0), (-0.955, -27.43, -1.0), (-0.955, -27.43, 1.0), (-0.955, -25.43, -1.0), (-0.955, -25.43, 1.0), (1.009, -27.43, -1.0), (1.009, -27.43, 1.0), (1.009, -25.43, -1.0), (1.009, -25.43, 1.0), (-0.955, -29.63, -1.0), (-0.955, -29.63, 1.0), (-0.955, -27.63, -1.0), (-0.955, -27.63, 1.0), (1.009, -29.63, -1.0), (1.009, -29.63, 1.0), (1.009, -27.63, -1.0), (1.009, -27.63, 1.0), (-0.955, -31.83, -1.0), (-0.955, -31.83, 1.0), (-0.955, -29.83, -1.0), (-0.955, -29.83, 1.0), (1.009, -31.83, -1.0), (1.009, -31.83, 1.0), (1.009, -29.83, -1.0), (1.009, -29.83, 1.0), (-0.955, -34.04, -1.0), (-0.955, -34.04, 1.0), (-0.955, -32.04, -1.0), (-0.955, -32.04, 1.0), (1.009, -34.04, -1.0), (1.009, -34.04, 1.0), (1.009, -32.04, -1.0), (1.009, -32.04, 1.0), (-0.955, -36.24, -1.0), (-0.955, -36.24, 1.0), (-0.955, -34.24, -1.0), (-0.955, -34.24, 1.0), (1.009, -36.24, -1.0), (1.009, -36.24, 1.0), (1.009, -34.24, -1.0), (1.009, -34.24, 1.0), (-0.955, -38.44, -1.0), (-0.955, -38.44, 1.0), (-0.955, -36.44, -1.0), (-0.955, -36.44, 1.0), (1.009, -38.44, -1.0), (1.009, -38.44, 1.0), (1.009, -36.44, -1.0), (1.009, -36.44, 1.0), (-0.955, -40.64, -1.0), (-0.955, -40.64, 1.0), (-0.955, -38.64, -1.0), (-0.955, -38.64, 1.0), (1.009, -40.64, -1.0), (1.009, -40.64, 1.0), (1.009, -38.64, -1.0), (1.009, -38.64, 1.0), (-0.955, -42.85, -1.0), (-0.955, -42.85, 1.0), (-0.955, -40.85, -1.0), (-0.955, -40.85, 1.0), (1.009, -42.85, -1.0), (1.009, -42.85, 1.0), (1.009, -40.85, -1.0), (1.009, -40.85, 1.0), (-0.955, -45.05, -1.0), (-0.955, -45.05, 1.0), (-0.955, -43.05, -1.0), (-0.955, -43.05, 1.0), (1.009, -45.05, -1.0), (1.009, -45.05, 1.0), (1.009, -43.05, -1.0), (1.009, -43.05, 1.0), (-0.955, -47.25, -1.0), (-0.955, -47.25, 1.0), (-0.955, -45.25, -1.0), (-0.955, -45.25, 1.0), (1.009, -47.25, -1.0), (1.009, -47.25, 1.0), (1.009, -45.25, -1.0), (1.009, -45.25, 1.0), (-0.955, -49.45, -1.0), (-0.955, -49.45, 1.0), (-0.955, -47.45, -1.0), (-0.955, -47.45, 1.0), (1.009, -49.45, -1.0), (1.009, -49.45, 1.0), (1.009, -47.45, -1.0), (1.009, -47.45, 1.0), (-0.955, -51.66, -1.0), (-0.955, -51.66, 1.0), (-0.955, -49.66, -1.0), (-0.955, -49.66, 1.0), (1.009, -51.66, -1.0), (1.009, -51.66, 1.0), (1.009, -49.66, -1.0), (1.009, -49.66, 1.0), (-0.955, -53.86, -1.0), (-0.955, -53.86, 1.0), (-0.955, -51.86, -1.0), (-0.955, -51.86, 1.0), (1.009, -53.86, -1.0), (1.009, -53.86, 1.0), (1.009, -51.86, -1.0), (1.009, -51.86, 1.0), (-0.955, -56.06, -1.0), (-0.955, -56.06, 1.0), (-0.955, -54.06, -1.0), (-0.955, -54.06, 1.0), (1.009, -56.06, -1.0), (1.009, -56.06, 1.0), (1.009, -54.06, -1.0), (1.009, -54.06, 1.0), (-0.955, -58.26, -1.0), (-0.955, -58.26, 1.0), (-0.955, -56.26, -1.0), (-0.955, -56.26, 1.0), (1.009, -58.26, -1.0), (1.009, -58.26, 1.0), (1.009, -56.26, -1.0), (1.009, -56.26, 1.0)], [], [(1, 3, 2, 0), (3, 7, 6, 2), (7, 5, 4, 6), (5, 1, 0, 4), (0, 2, 6, 4), (5, 7, 3, 1), (8, 9, 11, 10), (10, 11, 13, 12), (12, 13, 15, 14), (14, 15, 17, 16), (11, 9, 19, 17, 15, 13), (18, 19, 9, 8), (16, 17, 19, 18), (8, 10, 12, 14, 16, 18), (20, 21, 23, 22), (22, 23, 25, 24), (24, 25, 27, 26), (26, 27, 29, 28), (23, 21, 31, 29, 27, 25), (30, 31, 21, 20), (28, 29, 31, 30), (20, 22, 24, 26, 28, 30), (32, 33, 35, 34), (34, 35, 37, 36), (36, 37, 39, 38), (38, 39, 41, 40), (35, 33, 43, 41, 39, 37), (42, 43, 33, 32), (40, 41, 43, 42), (32, 34, 36, 38, 40, 42), (44, 45, 47, 46), (46, 47, 49, 48), (48, 49, 51, 50), (50, 51, 53, 52), (47, 45, 55, 53, 51, 49), (54, 55, 45, 44), (52, 53, 55, 54), (44, 46, 48, 50, 52, 54), (56, 57, 59, 58), (58, 59, 61, 60), (60, 61, 63, 62), (62, 63, 65, 64), (59, 57, 67, 65, 63, 61), (66, 67, 57, 56), (64, 65, 67, 66), (56, 58, 60, 62, 64, 66), (68, 69, 71, 70), (70, 71, 73, 72), (72, 73, 75, 74), (74, 75, 77, 76), (71, 69, 79, 77, 75, 73), (78, 79, 69, 68), (76, 77, 79, 78), (68, 70, 72, 74, 76, 78), (83, 82, 80, 81), (88, 90, 80, 82, 84, 86), (87, 86, 84, 85), (91, 89, 87, 85, 83, 81), (85, 84, 82, 83), (81, 80, 90, 91), (91, 90, 88, 89), (93, 92, 102, 103), (100, 102, 92, 94, 96, 98), (97, 96, 94, 95), (103, 101, 99, 97, 95, 93), (95, 94, 92, 93), (99, 98, 96, 97), (89, 88, 86, 87), (103, 102, 100, 101), (105, 104, 114, 115), (112, 114, 104, 106, 108, 110), (109, 108, 106, 107), (115, 113, 111, 109, 107, 105), (107, 106, 104, 105), (111, 110, 108, 109), (101, 100, 98, 99), (115, 114, 112, 113), (117, 116, 126, 127), (124, 126, 116, 118, 120, 122), (121, 120, 118, 119), (127, 125, 123, 121, 119, 117), (119, 118, 116, 117), (123, 122, 120, 121), (113, 112, 110, 111), (127, 126, 124, 125), (129, 128, 138, 139), (136, 138, 128, 130, 132, 134), (133, 132, 130, 131), (139, 137, 135, 133, 131, 129), (131, 130, 128, 129), (135, 134, 132, 133), (125, 124, 122, 123), (139, 138, 136, 137), (141, 140, 150, 151), (148, 150, 140, 142, 144, 146), (145, 144, 142, 143), (151, 149, 147, 145, 143, 141), (143, 142, 140, 141), (147, 146, 144, 145), (137, 136, 134, 135), (151, 150, 148, 149), (154, 158, 159, 155), (152, 154, 155, 153), (156, 152, 153, 157), (154, 152, 156, 158), (159, 157, 153, 155), (158, 156, 157, 159), (149, 148, 146, 147), (163, 162, 160, 161), (168, 170, 160, 162, 164, 166), (167, 166, 164, 165), (171, 169, 167, 165, 163, 161), (165, 164, 162, 163), (161, 160, 170, 171), (171, 170, 168, 169), (173, 172, 182, 183), (180, 182, 172, 174, 176, 178), (177, 176, 174, 175), (183, 181, 179, 177, 175, 173), (175, 174, 172, 173), (179, 178, 176, 177), (169, 168, 166, 167), (183, 182, 180, 181), (185, 184, 194, 195), (192, 194, 184, 186, 188, 190), (189, 188, 186, 187), (195, 193, 191, 189, 187, 185), (187, 186, 184, 185), (191, 190, 188, 189), (181, 180, 178, 179), (195, 194, 192, 193), (197, 196, 206, 207), (204, 206, 196, 198, 200, 202), (201, 200, 198, 199), (207, 205, 203, 201, 199, 197), (199, 198, 196, 197), (203, 202, 200, 201), (193, 192, 190, 191), (207, 206, 204, 205), (209, 208, 218, 219), (216, 218, 208, 210, 212, 214), (213, 212, 210, 211), (219, 217, 215, 213, 211, 209), (211, 210, 208, 209), (215, 214, 212, 213), (205, 204, 202, 203), (219, 218, 216, 217), (221, 220, 230, 231), (228, 230, 220, 222, 224, 226), (225, 224, 222, 223), (231, 229, 227, 225, 223, 221), (223, 222, 220, 221), (227, 226, 224, 225), (217, 216, 214, 215), (231, 230, 228, 229), (234, 238, 239, 235), (232, 234, 235, 233), (236, 232, 233, 237), (234, 232, 236, 238), (239, 237, 233, 235), (238, 236, 237, 239), (229, 228, 226, 227), (243, 242, 240, 241), (248, 250, 240, 242, 244, 246), (247, 246, 244, 245), (251, 249, 247, 245, 243, 241), (245, 244, 242, 243), (241, 240, 250, 251), (251, 250, 248, 249), (253, 252, 262, 263), (260, 262, 252, 254, 256, 258), (257, 256, 254, 255), (263, 261, 259, 257, 255, 253), (255, 254, 252, 253), (259, 258, 256, 257), (249, 248, 246, 247), (263, 262, 260, 261), (265, 264, 274, 275), (272, 274, 264, 266, 268, 270), (269, 268, 266, 267), (275, 273, 271, 269, 267, 265), (267, 266, 264, 265), (271, 270, 268, 269), (261, 260, 258, 259), (275, 274, 272, 273), (277, 276, 286, 287), (284, 286, 276, 278, 280, 282), (281, 280, 278, 279), (287, 285, 283, 281, 279, 277), (279, 278, 276, 277), (283, 282, 280, 281), (273, 272, 270, 271), (287, 286, 284, 285), (289, 288, 298, 299), (296, 298, 288, 290, 292, 294), (293, 292, 290, 291), (299, 297, 295, 293, 291, 289), (291, 290, 288, 289), (295, 294, 292, 293), (285, 284, 282, 283), (299, 298, 296, 297), (301, 300, 310, 311), (308, 310, 300, 302, 304, 306), (305, 304, 302, 303), (311, 309, 307, 305, 303, 301), (303, 302, 300, 301), (307, 306, 304, 305), (297, 296, 294, 295), (311, 310, 308, 309), (314, 318, 319, 315), (312, 314, 315, 313), (316, 312, 313, 317), (314, 312, 316, 318), (319, 317, 313, 315), (318, 316, 317, 319), (309, 308, 306, 307), (323, 322, 320, 321), (328, 330, 320, 322, 324, 326), (327, 326, 324, 325), (331, 329, 327, 325, 323, 321), (325, 324, 322, 323), (321, 320, 330, 331), (331, 330, 328, 329), (333, 332, 342, 343), (340, 342, 332, 334, 336, 338), (337, 336, 334, 335), (343, 341, 339, 337, 335, 333), (335, 334, 332, 333), (339, 338, 336, 337), (329, 328, 326, 327), (343, 342, 340, 341), (345, 344, 354, 355), (352, 354, 344, 346, 348, 350), (349, 348, 346, 347), (355, 353, 351, 349, 347, 345), (347, 346, 344, 345), (351, 350, 348, 349), (341, 340, 338, 339), (355, 354, 352, 353), (357, 356, 366, 367), (364, 366, 356, 358, 360, 362), (361, 360, 358, 359), (367, 365, 363, 361, 359, 357), (359, 358, 356, 357), (363, 362, 360, 361), (353, 352, 350, 351), (367, 366, 364, 365), (369, 368, 378, 379), (376, 378, 368, 370, 372, 374), (373, 372, 370, 371), (379, 377, 375, 373, 371, 369), (371, 370, 368, 369), (375, 374, 372, 373), (365, 364, 362, 363), (379, 378, 376, 377), (381, 380, 390, 391), (388, 390, 380, 382, 384, 386), (385, 384, 382, 383), (391, 389, 387, 385, 383, 381), (383, 382, 380, 381), (387, 386, 384, 385), (377, 376, 374, 375), (391, 390, 388, 389), (394, 398, 399, 395), (392, 394, 395, 393), (396, 392, 393, 397), (394, 392, 396, 398), (399, 397, 393, 395), (398, 396, 397, 399), (389, 388, 386, 387), (401, 403, 402, 400), (403, 407, 406, 402), (407, 405, 404, 406), (405, 401, 400, 404), (400, 402, 406, 404), (405, 407, 403, 401), (409, 408, 418, 419), (416, 418, 408, 410, 412, 414), (413, 412, 410, 411), (419, 417, 415, 413, 411, 409), (411, 410, 408, 409), (415, 414, 412, 413), (419, 418, 416, 417), (421, 420, 430, 431), (428, 430, 420, 422, 424, 426), (425, 424, 422, 423), (431, 429, 427, 425, 423, 421), (423, 422, 420, 421), (427, 426, 424, 425), (417, 416, 414, 415), (431, 430, 428, 429), (433, 432, 442, 443), (440, 442, 432, 434, 436, 438), (437, 436, 434, 435), (443, 441, 439, 437, 435, 433), (435, 434, 432, 433), (439, 438, 436, 437), (429, 428, 426, 427), (443, 442, 440, 441), (445, 444, 454, 455), (452, 454, 444, 446, 448, 450), (449, 448, 446, 447), (455, 453, 451, 449, 447, 445), (447, 446, 444, 445), (451, 450, 448, 449), (441, 440, 438, 439), (455, 454, 452, 453), (453, 452, 450, 451), (457, 459, 458, 456), (459, 463, 462, 458), (463, 461, 460, 462), (461, 457, 456, 460), (456, 458, 462, 460), (461, 463, 459, 457), (464, 465, 467, 466), (466, 467, 469, 468), (468, 469, 471, 470), (470, 471, 473, 472), (467, 465, 475, 473, 471, 469), (474, 475, 465, 464), (472, 473, 475, 474), (464, 466, 468, 470, 472, 474), (476, 477, 479, 478), (478, 479, 481, 480), (480, 481, 483, 482), (482, 483, 485, 484), (479, 477, 487, 485, 483, 481), (486, 487, 477, 476), (484, 485, 487, 486), (476, 478, 480, 482, 484, 486), (488, 489, 491, 490), (490, 491, 493, 492), (492, 493, 495, 494), (494, 495, 497, 496), (491, 489, 499, 497, 495, 493), (498, 499, 489, 488), (496, 497, 499, 498), (488, 490, 492, 494, 496, 498), (500, 501, 503, 502), (502, 503, 505, 504), (504, 505, 507, 506), (506, 507, 509, 508), (503, 501, 511, 509, 507, 505), (510, 511, 501, 500), (508, 509, 511, 510), (500, 502, 504, 506, 508, 510), (512, 513, 515, 514), (514, 515, 517, 516), (516, 517, 519, 518), (518, 519, 521, 520), (515, 513, 523, 521, 519, 517), (522, 523, 513, 512), (520, 521, 523, 522), (512, 514, 516, 518, 520, 522), (524, 525, 527, 526), (526, 527, 529, 528), (528, 529, 531, 530), (530, 531, 533, 532), (527, 525, 535, 533, 531, 529), (534, 535, 525, 524), (532, 533, 535, 534), (524, 526, 528, 530, 532, 534), (539, 538, 536, 537), (544, 546, 536, 538, 540, 542), (543, 542, 540, 541), (547, 545, 543, 541, 539, 537), (541, 540, 538, 539), (537, 536, 546, 547), (547, 546, 544, 545), (549, 548, 558, 559), (556, 558, 548, 550, 552, 554), (553, 552, 550, 551), (559, 557, 555, 553, 551, 549), (551, 550, 548, 549), (555, 554, 552, 553), (545, 544, 542, 543), (559, 558, 556, 557), (561, 560, 570, 571), (568, 570, 560, 562, 564, 566), (565, 564, 562, 563), (571, 569, 567, 565, 563, 561), (563, 562, 560, 561), (567, 566, 564, 565), (557, 556, 554, 555), (571, 570, 568, 569), (573, 572, 582, 583), (580, 582, 572, 574, 576, 578), (577, 576, 574, 575), (583, 581, 579, 577, 575, 573), (575, 574, 572, 573), (579, 578, 576, 577), (569, 568, 566, 567), (583, 582, 580, 581), (585, 584, 594, 595), (592, 594, 584, 586, 588, 590), (589, 588, 586, 587), (595, 593, 591, 589, 587, 585), (587, 586, 584, 585), (591, 590, 588, 589), (581, 580, 578, 579), (595, 594, 592, 593), (597, 596, 606, 607), (604, 606, 596, 598, 600, 602), (601, 600, 598, 599), (607, 605, 603, 601, 599, 597), (599, 598, 596, 597), (603, 602, 600, 601), (593, 592, 590, 591), (607, 606, 604, 605), (610, 614, 615, 611), (608, 610, 611, 609), (612, 608, 609, 613), (610, 608, 612, 614), (615, 613, 609, 611), (614, 612, 613, 615), (605, 604, 602, 603), (619, 618, 616, 617), (624, 626, 616, 618, 620, 622), (623, 622, 620, 621), (627, 625, 623, 621, 619, 617), (621, 620, 618, 619), (617, 616, 626, 627), (627, 626, 624, 625), (629, 628, 638, 639), (636, 638, 628, 630, 632, 634), (633, 632, 630, 631), (639, 637, 635, 633, 631, 629), (631, 630, 628, 629), (635, 634, 632, 633), (625, 624, 622, 623), (639, 638, 636, 637), (641, 640, 650, 651), (648, 650, 640, 642, 644, 646), (645, 644, 642, 643), (651, 649, 647, 645, 643, 641), (643, 642, 640, 641), (647, 646, 644, 645), (637, 636, 634, 635), (651, 650, 648, 649), (653, 652, 662, 663), (660, 662, 652, 654, 656, 658), (657, 656, 654, 655), (663, 661, 659, 657, 655, 653), (655, 654, 652, 653), (659, 658, 656, 657), (649, 648, 646, 647), (663, 662, 660, 661), (665, 664, 674, 675), (672, 674, 664, 666, 668, 670), (669, 668, 666, 667), (675, 673, 671, 669, 667, 665), (667, 666, 664, 665), (671, 670, 668, 669), (661, 660, 658, 659), (675, 674, 672, 673), (677, 676, 686, 687), (684, 686, 676, 678, 680, 682), (681, 680, 678, 679), (687, 685, 683, 681, 679, 677), (679, 678, 676, 677), (683, 682, 680, 681), (673, 672, 670, 671), (687, 686, 684, 685), (690, 694, 695, 691), (688, 690, 691, 689), (692, 688, 689, 693), (690, 688, 692, 694), (695, 693, 689, 691), (694, 692, 693, 695), (685, 684, 682, 683), (699, 698, 696, 697), (704, 706, 696, 698, 700, 702), (703, 702, 700, 701), (707, 705, 703, 701, 699, 697), (701, 700, 698, 699), (697, 696, 706, 707), (707, 706, 704, 705), (709, 708, 718, 719), (716, 718, 708, 710, 712, 714), (713, 712, 710, 711), (719, 717, 715, 713, 711, 709), (711, 710, 708, 709), (715, 714, 712, 713), (705, 704, 702, 703), (719, 718, 716, 717), (721, 720, 730, 731), (728, 730, 720, 722, 724, 726), (725, 724, 722, 723), (731, 729, 727, 725, 723, 721), (723, 722, 720, 721), (727, 726, 724, 725), (717, 716, 714, 715), (731, 730, 728, 729), (733, 732, 742, 743), (740, 742, 732, 734, 736, 738), (737, 736, 734, 735), (743, 741, 739, 737, 735, 733), (735, 734, 732, 733), (739, 738, 736, 737), (729, 728, 726, 727), (743, 742, 740, 741), (745, 744, 754, 755), (752, 754, 744, 746, 748, 750), (749, 748, 746, 747), (755, 753, 751, 749, 747, 745), (747, 746, 744, 745), (751, 750, 748, 749), (741, 740, 738, 739), (755, 754, 752, 753), (757, 756, 766, 767), (764, 766, 756, 758, 760, 762), (761, 760, 758, 759), (767, 765, 763, 761, 759, 757), (759, 758, 756, 757), (763, 762, 760, 761), (753, 752, 750, 751), (767, 766, 764, 765), (770, 774, 775, 771), (768, 770, 771, 769), (772, 768, 769, 773), (770, 768, 772, 774), (775, 773, 769, 771), (774, 772, 773, 775), (765, 764, 762, 763), (779, 778, 776, 777), (784, 786, 776, 778, 780, 782), (783, 782, 780, 781), (787, 785, 783, 781, 779, 777), (781, 780, 778, 779), (777, 776, 786, 787), (787, 786, 784, 785), (789, 788, 798, 799), (796, 798, 788, 790, 792, 794), (793, 792, 790, 791), (799, 797, 795, 793, 791, 789), (791, 790, 788, 789), (795, 794, 792, 793), (785, 784, 782, 783), (799, 798, 796, 797), (801, 800, 810, 811), (808, 810, 800, 802, 804, 806), (805, 804, 802, 803), (811, 809, 807, 805, 803, 801), (803, 802, 800, 801), (807, 806, 804, 805), (797, 796, 794, 795), (811, 810, 808, 809), (813, 812, 822, 823), (820, 822, 812, 814, 816, 818), (817, 816, 814, 815), (823, 821, 819, 817, 815, 813), (815, 814, 812, 813), (819, 818, 816, 817), (809, 808, 806, 807), (823, 822, 820, 821), (825, 824, 834, 835), (832, 834, 824, 826, 828, 830), (829, 828, 826, 827), (835, 833, 831, 829, 827, 825), (827, 826, 824, 825), (831, 830, 828, 829), (821, 820, 818, 819), (835, 834, 832, 833), (837, 836, 846, 847), (844, 846, 836, 838, 840, 842), (841, 840, 838, 839), (847, 845, 843, 841, 839, 837), (839, 838, 836, 837), (843, 842, 840, 841), (833, 832, 830, 831), (847, 846, 844, 845), (850, 854, 855, 851), (848, 850, 851, 849), (852, 848, 849, 853), (850, 848, 852, 854), (855, 853, 849, 851), (854, 852, 853, 855), (845, 844, 842, 843), (857, 859, 858, 856), (859, 863, 862, 858), (863, 861, 860, 862), (861, 857, 856, 860), (856, 858, 862, 860), (861, 863, 859, 857), (865, 864, 874, 875), (872, 874, 864, 866, 868, 870), (869, 868, 866, 867), (875, 873, 871, 869, 867, 865), (867, 866, 864, 865), (871, 870, 868, 869), (875, 874, 872, 873), (877, 876, 886, 887), (884, 886, 876, 878, 880, 882), (881, 880, 878, 879), (887, 885, 883, 881, 879, 877), (879, 878, 876, 877), (883, 882, 880, 881), (873, 872, 870, 871), (887, 886, 884, 885), (889, 888, 898, 899), (896, 898, 888, 890, 892, 894), (893, 892, 890, 891), (899, 897, 895, 893, 891, 889), (891, 890, 888, 889), (895, 894, 892, 893), (885, 884, 882, 883), (899, 898, 896, 897), (901, 900, 910, 911), (908, 910, 900, 902, 904, 906), (905, 904, 902, 903), (911, 909, 907, 905, 903, 901), (903, 902, 900, 901), (907, 906, 904, 905), (897, 896, 894, 895), (911, 910, 908, 909), (909, 908, 906, 907), (913, 915, 914, 912), (915, 919, 918, 914), (919, 917, 916, 918), (917, 913, 912, 916), (912, 914, 918, 916), (917, 919, 915, 913), (921, 923, 922, 920), (923, 927, 926, 922), (927, 925, 924, 926), (925, 921, 920, 924), (920, 922, 926, 924), (925, 927, 923, 921), (929, 931, 930, 928), (931, 935, 934, 930), (935, 933, 932, 934), (933, 929, 928, 932), (928, 930, 934, 932), (933, 935, 931, 929), (937, 939, 938, 936), (939, 943, 942, 938), (943, 941, 940, 942), (941, 937, 936, 940), (936, 938, 942, 940), (941, 943, 939, 937), (945, 947, 946, 944), (947, 951, 950, 946), (951, 949, 948, 950), (949, 945, 944, 948), (944, 946, 950, 948), (949, 951, 947, 945), (953, 955, 954, 952), (955, 959, 958, 954), (959, 957, 956, 958), (957, 953, 952, 956), (952, 954, 958, 956), (957, 959, 955, 953), (961, 963, 962, 960), (963, 967, 966, 962), (967, 965, 964, 966), (965, 961, 960, 964), (960, 962, 966, 964), (965, 967, 963, 961), (969, 971, 970, 968), (971, 975, 974, 970), (975, 973, 972, 974), (973, 969, 968, 972), (968, 970, 974, 972), (973, 975, 971, 969), (977, 979, 978, 976), (979, 983, 982, 978), (983, 981, 980, 982), (981, 977, 976, 980), (976, 978, 982, 980), (981, 983, 979, 977), (985, 987, 986, 984), (987, 991, 990, 986), (991, 989, 988, 990), (989, 985, 984, 988), (984, 986, 990, 988), (989, 991, 987, 985), (993, 995, 994, 992), (995, 999, 998, 994), (999, 997, 996, 998), (997, 993, 992, 996), (992, 994, 998, 996), (997, 999, 995, 993), (1001, 1003, 1002, 1000), (1003, 1007, 1006, 1002), (1007, 1005, 1004, 1006), (1005, 1001, 1000, 1004), (1000, 1002, 1006, 1004), (1005, 1007, 1003, 1001), (1009, 1011, 1010, 1008), (1011, 1015, 1014, 1010), (1015, 1013, 1012, 1014), (1013, 1009, 1008, 1012), (1008, 1010, 1014, 1012), (1013, 1015, 1011, 1009), (1017, 1019, 1018, 1016), (1019, 1023, 1022, 1018), (1023, 1021, 1020, 1022), (1021, 1017, 1016, 1020), (1016, 1018, 1022, 1020), (1021, 1023, 1019, 1017), (1025, 1027, 1026, 1024), (1027, 1031, 1030, 1026), (1031, 1029, 1028, 1030), (1029, 1025, 1024, 1028), (1024, 1026, 1030, 1028), (1029, 1031, 1027, 1025), (1033, 1035, 1034, 1032), (1035, 1039, 1038, 1034), (1039, 1037, 1036, 1038), (1037, 1033, 1032, 1036), (1032, 1034, 1038, 1036), (1037, 1039, 1035, 1033), (1041, 1043, 1042, 1040), (1043, 1047, 1046, 1042), (1047, 1045, 1044, 1046), (1045, 1041, 1040, 1044), (1040, 1042, 1046, 1044), (1045, 1047, 1043, 1041), (1049, 1051, 1050, 1048), (1051, 1055, 1054, 1050), (1055, 1053, 1052, 1054), (1053, 1049, 1048, 1052), (1048, 1050, 1054, 1052), (1053, 1055, 1051, 1049), (1057, 1059, 1058, 1056), (1059, 1063, 1062, 1058), (1063, 1061, 1060, 1062), (1061, 1057, 1056, 1060), (1056, 1058, 1062, 1060), (1061, 1063, 1059, 1057), (1065, 1067, 1066, 1064), (1067, 1071, 1070, 1066), (1071, 1069, 1068, 1070), (1069, 1065, 1064, 1068), (1064, 1066, 1070, 1068), (1069, 1071, 1067, 1065), (1073, 1075, 1074, 1072), (1075, 1079, 1078, 1074), (1079, 1077, 1076, 1078), (1077, 1073, 1072, 1076), (1072, 1074, 1078, 1076), (1077, 1079, 1075, 1073), (1081, 1083, 1082, 1080), (1083, 1087, 1086, 1082), (1087, 1085, 1084, 1086), (1085, 1081, 1080, 1084), (1080, 1082, 1086, 1084), (1085, 1087, 1083, 1081), (1089, 1091, 1090, 1088), (1091, 1095, 1094, 1090), (1095, 1093, 1092, 1094), (1093, 1089, 1088, 1092), (1088, 1090, 1094, 1092), (1093, 1095, 1091, 1089), (1097, 1099, 1098, 1096), (1099, 1103, 1102, 1098), (1103, 1101, 1100, 1102), (1101, 1097, 1096, 1100), (1096, 1098, 1102, 1100), (1101, 1103, 1099, 1097), (1105, 1107, 1106, 1104), (1107, 1111, 1110, 1106), (1111, 1109, 1108, 1110), (1109, 1105, 1104, 1108), (1104, 1106, 1110, 1108), (1109, 1111, 1107, 1105), (1113, 1115, 1114, 1112), (1115, 1119, 1118, 1114), (1119, 1117, 1116, 1118), (1117, 1113, 1112, 1116), (1112, 1114, 1118, 1116), (1117, 1119, 1115, 1113), (1121, 1123, 1122, 1120), (1123, 1127, 1126, 1122), (1127, 1125, 1124, 1126), (1125, 1121, 1120, 1124), (1120, 1122, 1126, 1124), (1125, 1127, 1123, 1121), (1129, 1131, 1130, 1128), (1131, 1135, 1134, 1130), (1135, 1133, 1132, 1134), (1133, 1129, 1128, 1132), (1128, 1130, 1134, 1132), (1133, 1135, 1131, 1129), (1137, 1139, 1138, 1136), (1139, 1143, 1142, 1138), (1143, 1141, 1140, 1142), (1141, 1137, 1136, 1140), (1136, 1138, 1142, 1140), (1141, 1143, 1139, 1137), (1145, 1144, 1146, 1147), (1147, 1146, 1150, 1151), (1151, 1150, 1148, 1149), (1149, 1148, 1144, 1145), (1144, 1148, 1150, 1146), (1149, 1145, 1147, 1151), (1153, 1152, 1154, 1155), (1155, 1154, 1158, 1159), (1159, 1158, 1156, 1157), (1157, 1156, 1152, 1153), (1152, 1156, 1158, 1154), (1157, 1153, 1155, 1159), (1161, 1160, 1162, 1163), (1163, 1162, 1166, 1167), (1167, 1166, 1164, 1165), (1165, 1164, 1160, 1161), (1160, 1164, 1166, 1162), (1165, 1161, 1163, 1167), (1169, 1168, 1170, 1171), (1171, 1170, 1174, 1175), (1175, 1174, 1172, 1173), (1173, 1172, 1168, 1169), (1168, 1172, 1174, 1170), (1173, 1169, 1171, 1175), (1177, 1176, 1178, 1179), (1179, 1178, 1182, 1183), (1183, 1182, 1180, 1181), (1181, 1180, 1176, 1177), (1176, 1180, 1182, 1178), (1181, 1177, 1179, 1183), (1185, 1184, 1186, 1187), (1187, 1186, 1190, 1191), (1191, 1190, 1188, 1189), (1189, 1188, 1184, 1185), (1184, 1188, 1190, 1186), (1189, 1185, 1187, 1191), (1193, 1192, 1194, 1195), (1195, 1194, 1198, 1199), (1199, 1198, 1196, 1197), (1197, 1196, 1192, 1193), (1192, 1196, 1198, 1194), (1197, 1193, 1195, 1199), (1201, 1200, 1202, 1203), (1203, 1202, 1206, 1207), (1207, 1206, 1204, 1205), (1205, 1204, 1200, 1201), (1200, 1204, 1206, 1202), (1205, 1201, 1203, 1207), (1209, 1208, 1210, 1211), (1211, 1210, 1214, 1215), (1215, 1214, 1212, 1213), (1213, 1212, 1208, 1209), (1208, 1212, 1214, 1210), (1213, 1209, 1211, 1215), (1217, 1216, 1218, 1219), (1219, 1218, 1222, 1223), (1223, 1222, 1220, 1221), (1221, 1220, 1216, 1217), (1216, 1220, 1222, 1218), (1221, 1217, 1219, 1223), (1225, 1224, 1226, 1227), (1227, 1226, 1230, 1231), (1231, 1230, 1228, 1229), (1229, 1228, 1224, 1225), (1224, 1228, 1230, 1226), (1229, 1225, 1227, 1231), (1233, 1232, 1234, 1235), (1235, 1234, 1238, 1239), (1239, 1238, 1236, 1237), (1237, 1236, 1232, 1233), (1232, 1236, 1238, 1234), (1237, 1233, 1235, 1239), (1241, 1240, 1242, 1243), (1243, 1242, 1246, 1247), (1247, 1246, 1244, 1245), (1245, 1244, 1240, 1241), (1240, 1244, 1246, 1242), (1245, 1241, 1243, 1247), (1249, 1248, 1250, 1251), (1251, 1250, 1254, 1255), (1255, 1254, 1252, 1253), (1253, 1252, 1248, 1249), (1248, 1252, 1254, 1250), (1253, 1249, 1251, 1255), (1257, 1256, 1258, 1259), (1259, 1258, 1262, 1263), (1263, 1262, 1260, 1261), (1261, 1260, 1256, 1257), (1256, 1260, 1262, 1258), (1261, 1257, 1259, 1263), (1265, 1264, 1266, 1267), (1267, 1266, 1270, 1271), (1271, 1270, 1268, 1269), (1269, 1268, 1264, 1265), (1264, 1268, 1270, 1266), (1269, 1265, 1267, 1271), (1273, 1272, 1274, 1275), (1275, 1274, 1278, 1279), (1279, 1278, 1276, 1277), (1277, 1276, 1272, 1273), (1272, 1276, 1278, 1274), (1277, 1273, 1275, 1279), (1281, 1280, 1282, 1283), (1283, 1282, 1286, 1287), (1287, 1286, 1284, 1285), (1285, 1284, 1280, 1281), (1280, 1284, 1286, 1282), (1285, 1281, 1283, 1287), (1289, 1288, 1290, 1291), (1291, 1290, 1294, 1295), (1295, 1294, 1292, 1293), (1293, 1292, 1288, 1289), (1288, 1292, 1294, 1290), (1293, 1289, 1291, 1295), (1297, 1296, 1298, 1299), (1299, 1298, 1302, 1303), (1303, 1302, 1300, 1301), (1301, 1300, 1296, 1297), (1296, 1300, 1302, 1298), (1301, 1297, 1299, 1303), (1305, 1304, 1306, 1307), (1307, 1306, 1310, 1311), (1311, 1310, 1308, 1309), (1309, 1308, 1304, 1305), (1304, 1308, 1310, 1306), (1309, 1305, 1307, 1311), (1313, 1312, 1314, 1315), (1315, 1314, 1318, 1319), (1319, 1318, 1316, 1317), (1317, 1316, 1312, 1313), (1312, 1316, 1318, 1314), (1317, 1313, 1315, 1319), (1321, 1320, 1322, 1323), (1323, 1322, 1326, 1327), (1327, 1326, 1324, 1325), (1325, 1324, 1320, 1321), (1320, 1324, 1326, 1322), (1325, 1321, 1323, 1327), (1329, 1328, 1330, 1331), (1331, 1330, 1334, 1335), (1335, 1334, 1332, 1333), (1333, 1332, 1328, 1329), (1328, 1332, 1334, 1330), (1333, 1329, 1331, 1335), (1337, 1336, 1338, 1339), (1339, 1338, 1342, 1343), (1343, 1342, 1340, 1341), (1341, 1340, 1336, 1337), (1336, 1340, 1342, 1338), (1341, 1337, 1339, 1343), (1345, 1344, 1346, 1347), (1347, 1346, 1350, 1351), (1351, 1350, 1348, 1349), (1349, 1348, 1344, 1345), (1344, 1348, 1350, 1346), (1349, 1345, 1347, 1351), (1353, 1352, 1354, 1355), (1355, 1354, 1358, 1359), (1359, 1358, 1356, 1357), (1357, 1356, 1352, 1353), (1352, 1356, 1358, 1354), (1357, 1353, 1355, 1359)])
me_cube_029.use_remesh_preserve_volume = False
me_cube_029.use_remesh_preserve_attributes = False
me_cube_029.use_mirror_vertex_groups = False
me_cube_029.update()
me_circle = bpy.data.meshes.new('Circle')
me_circle.from_pydata([(3.544, 12.83, 0.0), (3.014, 12.84, 0.0), (2.494, 12.84, 0.0), (2.002, 12.85, 0.0), (1.529, 12.85, -0.0007903), (1.034, 12.85, -0.005506), (0.5822, 12.85, -0.01132), (-0.0007563, 12.84, -0.01466), (0.3281, 12.98, 0.4953), (-0.003942, 12.98, 0.493), (0.3281, 12.98, -0.01352), (-0.003942, 12.98, -0.01588), (-0.0007563, 12.84, 0.4942), (0.5822, 12.85, 0.4975), (1.034, 12.85, 0.5033), (1.529, 12.85, 0.5081), (2.002, 12.85, 0.5088), (2.494, 12.84, 0.5088), (3.014, 12.84, 0.5088), (3.544, 12.83, 0.5088), (0.4621, 12.98, -0.01156), (0.887, 12.97, -0.005653), (0.4621, 12.98, 0.4973), (0.887, 12.97, 0.5032), (0.9322, 12.97, -0.005209), (1.418, 12.98, -0.0006909), (1.418, 12.98, 0.5082), (0.9322, 12.97, 0.5036), (1.481, 12.97, -0.0003986), (1.939, 12.97, 0.0), (1.481, 12.97, 0.5084), (1.939, 12.97, 0.5088), (1.974, 12.97, 0.0), (2.46, 12.97, 0.0), (1.974, 12.97, 0.5088), (2.46, 12.97, 0.5088), (2.481, 12.97, 0.0), (2.998, 12.96, 0.0), (2.998, 12.96, 0.5088), (2.481, 12.97, 0.5088), (3.017, 12.96, 0.0), (3.545, 12.96, 0.0), (3.017, 12.96, 0.5088), (3.545, 12.96, 0.5088), (-0.004406, 12.98, 0.6374), (-0.001219, 12.84, 0.6386), (0.3276, 12.98, 0.6397), (0.5817, 12.85, 0.6419), (1.033, 12.85, 0.6478), (1.528, 12.85, 0.6525), (2.002, 12.85, 0.6533), (2.494, 12.84, 0.6533), (3.013, 12.84, 0.6533), (3.544, 12.83, 0.6533), (0.4616, 12.97, 0.6417), (0.8865, 12.97, 0.6476), (0.9317, 12.97, 0.6481), (1.418, 12.97, 0.6526), (1.481, 12.97, 0.6529), (1.939, 12.97, 0.6533), (1.973, 12.97, 0.6533), (2.459, 12.97, 0.6533), (2.48, 12.97, 0.6533), (2.998, 12.96, 0.6533), (3.017, 12.96, 0.6533), (3.544, 12.96, 0.6533), (0.3281, 14.06, 0.4953), (-0.003942, 14.06, 0.493), (-0.01853, 13.91, 0.4942), (0.5822, 13.92, 0.4975), (1.034, 13.93, 0.5033), (1.529, 13.93, 0.5081), (2.002, 13.93, 0.5088), (2.494, 13.93, 0.5088), (3.014, 13.92, 0.5088), (3.544, 13.92, 0.5088), (0.4621, 14.05, 0.4973), (0.887, 14.06, 0.5032), (1.418, 14.06, 0.5082), (0.9322, 14.05, 0.5036), (1.481, 14.05, 0.5084), (1.939, 14.05, 0.5088), (1.974, 14.05, 0.5088), (2.46, 14.05, 0.5088), (2.998, 14.05, 0.5088), (2.481, 14.05, 0.5088), (3.017, 14.05, 0.5088), (3.545, 14.04, 0.5088), (-0.004406, 14.06, 0.6374), (-0.01899, 13.91, 0.6386), (0.3276, 14.06, 0.6397), (0.5817, 13.92, 0.6419), (1.033, 13.93, 0.6478), (1.528, 13.93, 0.6525), (2.002, 13.93, 0.6533), (2.494, 13.93, 0.6533), (3.013, 13.92, 0.6533), (3.544, 13.91, 0.6533), (0.4616, 14.05, 0.6417), (0.8865, 14.06, 0.6476), (0.9317, 14.05, 0.6481), (1.418, 14.06, 0.6526), (1.481, 14.05, 0.6529), (1.939, 14.05, 0.6533), (1.973, 14.05, 0.6533), (2.459, 14.05, 0.6533), (2.48, 14.05, 0.6533), (2.998, 14.05, 0.6533), (3.017, 14.05, 0.6533), (3.544, 14.04, 0.6533), (3.298, 13.98, 0.6251), (3.298, 12.9, 0.6251), (3.335, 13.97, 0.6072), (3.335, 12.9, 0.6072), (3.344, 13.97, 0.5669), (3.344, 12.9, 0.5669), (3.319, 13.97, 0.5345), (3.319, 12.9, 0.5345), (3.277, 13.98, 0.5345), (3.277, 12.9, 0.5345), (3.252, 13.98, 0.5669), (3.252, 12.9, 0.5669), (3.261, 13.98, 0.6072), (3.261, 12.9, 0.6072), (2.751, 14.0, 0.6251), (2.751, 12.92, 0.6251), (2.788, 13.99, 0.6072), (2.788, 12.92, 0.6072), (2.798, 13.99, 0.5669), (2.798, 12.92, 0.5669), (2.772, 13.99, 0.5345), (2.772, 12.92, 0.5345), (2.73, 14.0, 0.5345), (2.73, 12.93, 0.5345), (2.705, 14.01, 0.5669), (2.705, 12.93, 0.5669), (2.714, 14.0, 0.6072), (2.714, 12.93, 0.6072), (2.247, 13.98, 0.6251), (2.247, 12.91, 0.6251), (2.284, 13.97, 0.6072), (2.284, 12.9, 0.6072), (2.294, 13.97, 0.5669), (2.294, 12.9, 0.5669), (2.268, 13.98, 0.5345), (2.268, 12.9, 0.5345), (2.226, 13.99, 0.5345), (2.226, 12.91, 0.5345), (2.201, 13.99, 0.5669), (2.201, 12.92, 0.5669), (2.21, 13.99, 0.6072), (2.21, 12.92, 0.6072), (1.743, 13.99, 0.6251), (1.743, 12.92, 0.6251), (1.78, 13.98, 0.6072), (1.78, 12.91, 0.6072), (1.79, 13.98, 0.5669), (1.79, 12.9, 0.5669), (1.764, 13.98, 0.5345), (1.764, 12.91, 0.5345), (1.722, 14.0, 0.5345), (1.722, 12.92, 0.5345), (1.697, 14.01, 0.5669), (1.697, 12.93, 0.5669), (1.706, 14.0, 0.6072), (1.706, 12.93, 0.6072), (1.196, 14.01, 0.6251), (1.196, 12.93, 0.6251), (1.234, 14.0, 0.6072), (1.234, 12.92, 0.6072), (1.243, 13.99, 0.5669), (1.243, 12.92, 0.5669), (1.217, 14.0, 0.5345), (1.217, 12.93, 0.5345), (1.176, 14.01, 0.5345), (1.176, 12.94, 0.5345), (1.15, 14.02, 0.5669), (1.15, 12.95, 0.5669), (1.159, 14.02, 0.6072), (1.159, 12.95, 0.6072), (0.7566, 13.98, 0.6251), (0.7566, 12.91, 0.6251), (0.7939, 13.96, 0.6072), (0.7939, 12.9, 0.6072), (0.8031, 13.96, 0.5669), (0.8031, 12.89, 0.5669), (0.7773, 13.97, 0.5345), (0.7773, 12.9, 0.5345), (0.7359, 13.99, 0.5345), (0.7359, 12.92, 0.5345), (0.7102, 14.0, 0.5669), (0.7102, 12.93, 0.5669), (0.7194, 13.99, 0.6072), (0.7194, 12.92, 0.6072), (0.2419, 13.99, 0.6251), (0.2419, 12.93, 0.6251), (0.2791, 13.96, 0.6072), (0.2791, 12.9, 0.6072), (0.2883, 13.95, 0.5669), (0.2883, 12.88, 0.5669), (0.2626, 13.97, 0.5345), (0.2626, 12.91, 0.5345), (0.2212, 14.0, 0.5345), (0.2212, 12.94, 0.5345), (0.1954, 14.02, 0.5669), (0.1954, 12.95, 0.5669), (0.2046, 14.02, 0.6072), (0.2046, 12.95, 0.6072)], [], [(3, 32, 33, 2), (1, 40, 41, 0), (23, 22, 54, 55), (16, 17, 51, 50), (12, 9, 11, 7), (11, 9, 8, 10), (34, 31, 59, 60), (7, 11, 10, 6), (20, 22, 23, 21), (6, 20, 21, 5), (24, 27, 26, 25), (19, 43, 65, 53), (5, 24, 25, 4), (28, 30, 31, 29), (4, 28, 29, 3), (32, 34, 35, 33), (15, 16, 50, 49), (36, 39, 38, 37), (2, 36, 37, 1), (14, 15, 49, 48), (40, 42, 43, 41), (0, 41, 43, 19), (30, 26, 57, 58), (10, 8, 22, 20), (23, 27, 24, 21), (25, 26, 30, 28), (29, 31, 34, 32), (35, 39, 36, 33), (37, 38, 42, 40), (21, 24, 5), (4, 25, 28), (3, 29, 32), (33, 36, 2), (1, 37, 40), (6, 10, 20), (8, 9, 44, 46), (13, 14, 48, 47), (27, 23, 55, 56), (42, 38, 63, 64), (43, 42, 64, 65), (12, 13, 47, 45), (0, 19, 18, 1), (1, 18, 17, 2), (2, 17, 16, 3), (3, 16, 15, 4), (4, 15, 14, 5), (5, 14, 13, 6), (6, 13, 12, 7), (48, 55, 54, 47), (50, 59, 58, 49), (47, 46, 44, 45), (49, 57, 56, 48), (51, 61, 60, 50), (52, 63, 62, 51), (53, 65, 64, 52), (47, 54, 46), (48, 56, 55), (57, 49, 58), (50, 60, 59), (51, 62, 61), (63, 52, 64), (17, 18, 52, 51), (22, 8, 46, 54), (26, 27, 56, 57), (31, 30, 58, 59), (18, 19, 53, 52), (35, 34, 60, 61), (39, 35, 61, 62), (9, 12, 45, 44), (38, 39, 62, 63), (77, 76, 98, 99), (72, 73, 95, 94), (82, 81, 103, 104), (75, 87, 109, 97), (71, 72, 94, 93), (70, 71, 93, 92), (80, 78, 101, 102), (66, 67, 88, 90), (69, 70, 92, 91), (79, 77, 99, 100), (86, 84, 107, 108), (87, 86, 108, 109), (68, 69, 91, 89), (92, 99, 98, 91), (94, 103, 102, 93), (91, 90, 88, 89), (93, 101, 100, 92), (95, 105, 104, 94), (96, 107, 106, 95), (97, 109, 108, 96), (91, 98, 90), (92, 100, 99), (101, 93, 102), (94, 104, 103), (95, 106, 105), (107, 96, 108), (73, 74, 96, 95), (76, 66, 90, 98), (78, 79, 100, 101), (81, 80, 102, 103), (74, 75, 97, 96), (83, 82, 104, 105), (85, 83, 105, 106), (67, 68, 89, 88), (84, 85, 106, 107), (68, 67, 66, 76, 77, 79, 78, 80, 81, 82, 83, 85, 84, 86, 87, 75, 74, 73, 72, 71, 70, 69), (110, 111, 113, 112), (112, 113, 115, 114), (114, 115, 117, 116), (116, 117, 119, 118), (118, 119, 121, 120), (113, 111, 123, 121, 119, 117, 115), (122, 123, 111, 110), (120, 121, 123, 122), (110, 112, 114, 116, 118, 120, 122), (124, 125, 127, 126), (126, 127, 129, 128), (128, 129, 131, 130), (130, 131, 133, 132), (132, 133, 135, 134), (127, 125, 137, 135, 133, 131, 129), (136, 137, 125, 124), (134, 135, 137, 136), (124, 126, 128, 130, 132, 134, 136), (138, 139, 141, 140), (140, 141, 143, 142), (142, 143, 145, 144), (144, 145, 147, 146), (146, 147, 149, 148), (141, 139, 151, 149, 147, 145, 143), (150, 151, 139, 138), (148, 149, 151, 150), (138, 140, 142, 144, 146, 148, 150), (152, 153, 155, 154), (154, 155, 157, 156), (156, 157, 159, 158), (158, 159, 161, 160), (160, 161, 163, 162), (155, 153, 165, 163, 161, 159, 157), (164, 165, 153, 152), (162, 163, 165, 164), (152, 154, 156, 158, 160, 162, 164), (166, 167, 169, 168), (168, 169, 171, 170), (170, 171, 173, 172), (172, 173, 175, 174), (174, 175, 177, 176), (169, 167, 179, 177, 175, 173, 171), (178, 179, 167, 166), (176, 177, 179, 178), (166, 168, 170, 172, 174, 176, 178), (180, 181, 183, 182), (182, 183, 185, 184), (184, 185, 187, 186), (186, 187, 189, 188), (188, 189, 191, 190), (183, 181, 193, 191, 189, 187, 185), (192, 193, 181, 180), (190, 191, 193, 192), (180, 182, 184, 186, 188, 190, 192), (194, 195, 197, 196), (196, 197, 199, 198), (198, 199, 201, 200), (200, 201, 203, 202), (202, 203, 205, 204), (197, 195, 207, 205, 203, 201, 199), (206, 207, 195, 194), (204, 205, 207, 206), (194, 196, 198, 200, 202, 204, 206)])
me_circle.materials.append(mat_holz)
me_circle.use_remesh_preserve_volume = False
me_circle.use_remesh_preserve_attributes = False
me_circle.use_mirror_vertex_groups = False
me_circle.update()

# ---- objects
ob_bruecketypii = bpy.data.objects.new('BrueckeTypII', me_cube_029)
ob_bruecketypiii = bpy.data.objects.new('BrueckeTypIII', me_circle)

# ---- transforms, parenting, visibility, modifiers, constraints
ob_bruecketypii.location = (-5.605, 9.863, 0.3289)
ob_bruecketypii.rotation_euler = (0.0, -0.0, -1.571)
ob_bruecketypii.scale = (0.8655, 0.09989, 0.02491)
ob_bruecketypii.lineart.crease_threshold = 0.0
ob_bruecketypiii.location = (-12.24, -12.83, -3.927e-07)
ob_bruecketypiii.lineart.crease_threshold = 0.0
_m = ob_bruecketypiii.modifiers.new('Mirror', 'MIRROR')
_m.use_axis = (True, False, True)

# ---- collection membership
col_collection_1.objects.link(ob_bruecketypii)
col_collection_1.objects.link(ob_bruecketypiii)

# ---- scene / render settings (as saved in the file)
scene.frame_start = 1; scene.frame_end = 250; scene.frame_set(1)
scene.render.engine = 'BLENDER_EEVEE_NEXT'
scene.render.resolution_percentage = 50
scene.render.dither_intensity = 0.0
scene.cycles.use_denoising = False
scene.cycles.samples = 10
scene.cycles.sampling_pattern = 'TABULATED_SOBOL'
scene.cycles.light_sampling_threshold = 0.0
scene.cycles.use_adaptive_sampling = False
scene.cycles.use_light_tree = False
scene.cycles.blur_glossy = 0.0
scene.cycles.pixel_filter_type = 'GAUSSIAN'
scene.cycles.sample_clamp_indirect = 0.0
scene.view_settings.view_transform = 'Standard'
bpy.context.view_layer.update()

# ---- added for rendering (the .blend has no active camera and no usable light): camera, sun
cam_auto = bpy.data.cameras.new('AutoCamera')
cam_auto.lens = 50.0
cam_auto.sensor_width = 36.0
cam_auto.clip_end = 1000.0
ob_auto_camera = bpy.data.objects.new('AutoCamera', cam_auto)
scene.collection.objects.link(ob_auto_camera)
ob_auto_camera.location = (3.27749, -11.3181, 11.4732)
ob_auto_camera.rotation_euler = (1.09748, -7.21219e-08, 0.694738)
scene.camera = ob_auto_camera
light_auto_sun = bpy.data.lights.new('AutoSun', 'SUN')
light_auto_sun.energy = 3.0
light_auto_sun.angle = 0.0523599
ob_auto_sun = bpy.data.objects.new('AutoSun', light_auto_sun)
scene.collection.objects.link(ob_auto_sun)
ob_auto_sun.rotation_euler = (0.872665, 0.174533, 0.523599)
bpy.context.view_layer.update()
